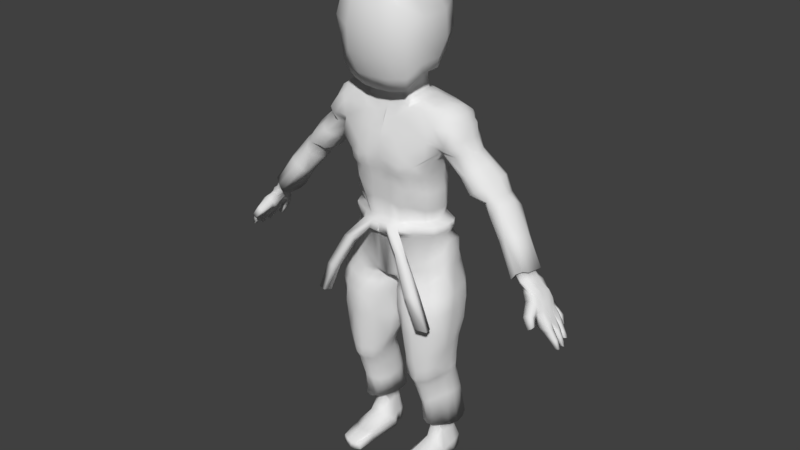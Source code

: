 # Source: KarateCab.blend  (saved by Blender 2.82.7; exported with 4.5.12 LTS)
import bpy
from mathutils import Matrix  # noqa: F401  (used for matrix-valued properties, if any)

bpy.ops.wm.read_factory_settings(use_empty=True)
scene = bpy.context.scene
scene.name = 'Scene'

# ---- collections
col_collection_1 = bpy.data.collections.new('Collection 1'); scene.collection.children.link(col_collection_1)

# ---- materials (node trees are filled in below, after node groups)
mat_material = bpy.data.materials.new('Material')
mat_material.alpha_threshold = 0.0
mat_material.use_transparent_shadow = False
mat_material.roughness = 0.5
mat_material.line_color = (0.0, 0.0, 0.0, 1.0)

# ---- node groups
ng_auto_smooth = bpy.data.node_groups.new('Auto Smooth', 'GeometryNodeTree')
_s = ng_auto_smooth.interface.new_socket(name='Geometry', in_out='OUTPUT', socket_type='NodeSocketGeometry')
_s = ng_auto_smooth.interface.new_socket(name='Geometry', in_out='INPUT', socket_type='NodeSocketGeometry')
_s = ng_auto_smooth.interface.new_socket(name='Angle', in_out='INPUT', socket_type='NodeSocketFloat')
_s.subtype = 'ANGLE'
_s.min_value = 0.0
_s.max_value = 3.142
ng_auto_smooth.is_modifier = True
_N = ng_auto_smooth.nodes; _L = ng_auto_smooth.links
n0 = _N.new('NodeGroupOutput'); n0.name = 'Group Output'; n0.location = (480, -100)
n1 = _N.new('NodeGroupInput'); n1.name = 'Group Input'; n1.location = (-420, -300)
n2 = _N.new('NodeGroupInput'); n2.name = 'Group Input.001'; n2.location = (-60, -100)
n3 = _N.new('GeometryNodeSetShadeSmooth'); n3.name = 'Set Shade Smooth'; n3.location = (120, -100)
n3.domain = 'EDGE'
n4 = _N.new('GeometryNodeSetShadeSmooth'); n4.name = 'Set Shade Smooth.001'; n4.location = (300, -100)
n5 = _N.new('GeometryNodeInputMeshEdgeAngle'); n5.name = 'Edge Angle'; n5.location = (-420, -220)
n6 = _N.new('GeometryNodeInputEdgeSmooth'); n6.name = 'Is Edge Smooth'; n6.location = (-60, -160)
n7 = _N.new('GeometryNodeInputShadeSmooth'); n7.name = 'Is Face Smooth'; n7.location = (-240, -340)
n8 = _N.new('FunctionNodeBooleanMath'); n8.name = 'Boolean Math'; n8.location = (-60, -220)
n9 = _N.new('FunctionNodeCompare'); n9.name = 'Compare'; n9.location = (-240, -180)
n9.operation = 'LESS_EQUAL'
_L.new(n5.outputs[0], n9.inputs[0])
_L.new(n4.outputs[0], n0.inputs[0])
_L.new(n1.outputs[1], n9.inputs[1])
_L.new(n9.outputs[0], n8.inputs[0])
_L.new(n7.outputs[0], n8.inputs[1])
_L.new(n2.outputs[0], n3.inputs[0])
_L.new(n6.outputs[0], n3.inputs[1])
_L.new(n3.outputs[0], n4.inputs[0])
_L.new(n8.outputs[0], n3.inputs[2])
n0.is_active_output = True

# ---- material node trees

# ---- world
world_world = bpy.data.worlds.new('World'); scene.world = world_world
world_world.color = (0.05088, 0.05088, 0.05088)
world_world.use_sun_shadow = False
world_world.sun_shadow_jitter_overblur = 0.0
world_world.cycles.sampling_method = 'MANUAL'

# ---- meshes
me_cube = bpy.data.meshes.new('Cube')
me_cube.from_pydata([(-1.204, 0.1244, 1.626), (-0.6891, 1.092, 0.2903), (-0.9949, 0.6797, -0.426), (-0.7291, 0.3017, 1.893), (-1.051, 0.05821, -2.339), (-0.746, 1.197, 1.237), (-1.043, 0.7614, 0.6731), (-1.023, -0.01836, 1.218), (-0.7847, -0.1255, 0.6157), (-0.5955, 0.0417, -0.3615), (-1.311, 0.9928, -2.223), (-0.2042, 1.401, -2.283), (-0.08001, 0.2899, -2.339), (-0.7284, 1.091, -6.724), (-0.5668, 0.8131, -5.658), (-1.091, 0.9923, -5.686), (-0.9013, 0.6162, -5.679), (-0.7182, 1.182, -5.674), (-0.0904, 0.2569, -2.059), (-0.112, 1.466, -1.708), (-1.16, 0.9336, -1.466), (-0.8831, 0.2, -1.758), (-1.504, 0.8578, 1.561), (-1.306, 0.8255, 1.78), (-1.4, 1.009, 1.166), (-1.84, 0.9483, 0.7029), (-1.819, 0.1936, 0.617), (-2.052, 0.7532, 0.8495), (-1.599, 0.3886, 0.4795), (-3.444, 0.1493, -1.231), (-0.2985, 0.009378, -2.019), (-0.7365, 1.365, -1.591), (-0.9378, 1.181, -5.679), (-0.7073, 0.6219, -5.664), (-0.7291, 0.8596, -6.714), (-0.8739, 1.425, -2.232), (-0.2248, -0.1312, -0.2725), (-0.2626, -0.2532, 0.6758), (-0.2758, -0.1377, 1.183), (-0.2781, 1.244, 1.361), (-0.5127, -0.06423, -2.363), (-0.2846, 1.225, 0.3081), (-0.1925, 1.255, -0.2939), (-0.1315, -0.07846, -1.098), (-0.6051, 0.09962, -1.039), (-1.094, 0.733, -0.9851), (-0.6285, 0.9492, -0.342), (-1.047, 0.4646, -1.008), (-0.2438, 0.7576, 1.971), (-0.5519, 1.006, -6.705), (-3.322, 0.1079, -1.341), (-1.618, 0.7631, 0.5), (-2.003, 0.4466, 0.774), (-1.28, 0.3595, 1.794), (-1.529, 0.4286, 1.588), (-1.214, 0.5776, -1.449), (-0.017, 0.8985, -2.066), (-1.067, 0.7695, -5.688), (-0.5655, 1.031, -5.666), (-0.7254, 0.9954, -6.725), (-0.04649, 1.076, -2.268), (-1.371, 0.549, -2.275), (-1.051, 0.2827, 0.72), (-0.7291, 0.762, 1.893), (-0.9458, 0.3395, -0.4249), (-1.664, 0.3005, 1.273), (-0.2478, 1.082, 1.837), (-0.2463, -0.002465, 1.531), (-1.214, 1.037, 1.629), (-1.694, 0.7537, 1.262), (-0.7409, 0.1475, 1.762), (-0.7954, 1.003, 1.751), (-1.407, 0.04341, 1.156), (-0.917, 0.2342, 0.3026), (-0.3206, 1.261, 0.844), (-0.2411, -0.1935, 0.3676), (-0.6716, -0.1054, 0.3218), (-0.9338, 0.6687, 0.3196), (-0.7925, 1.164, 0.6954), (-0.165, 1.283, -0.9897), (-0.6663, 1.03, -0.8435), (-0.6634, 1.37, -1.363), (-1.093, 0.9044, -1.215), (-0.9823, 1.007, 1.701), (-0.7321, 0.9378, 1.861), (-0.9759, 0.7576, 1.866), (-0.9288, 0.8485, -0.4098), (-0.6381, 1.106, -0.009762), (-0.9759, 0.662, -0.03029), (-0.8401, 0.04396, 0.3026), (-0.8397, 0.1822, -1.621), (-0.2449, 0.08451, 1.698), (-0.9779, 0.9694, 0.6796), (-1.238, -0.003824, 1.234), (-0.7802, 1.11, 1.055), (-1.127, 0.8385, 0.7902), (-0.2649, -0.2186, 0.9076), (-0.2287, -0.1341, 0.1357), (0.0, -0.2102, 0.8144), (-0.9494, 0.2844, -0.02277), (0.0, -0.1387, -0.2412), (-1.329, 0.2118, -2.323), (-0.1434, 0.07834, -2.076), (-1.141, 1.241, -2.226), (-0.0694, 1.325, -2.268), (-3.067, 0.04336, -1.097), (-3.264, 0.12, -0.8957), (-3.289, 0.6943, -0.9656), (-3.376, 0.3819, -0.9228), (-0.9335, 1.2, -6.059), (-1.054, 1.091, -6.071), (-0.8949, 0.7945, -6.041), (-0.591, 1.13, -6.012), (-0.6181, 0.7046, -5.658), (-0.6192, 1.117, -5.67), (-1.025, 1.106, -5.681), (-0.9856, 0.6866, -5.684), (-1.163, 0.38, -1.586), (-0.2501, 0.0323, -2.363), (-1.009, 1.171, -1.619), (-0.04377, 1.228, -1.92), (-0.04203, 0.9762, -2.113), (-0.8417, 1.374, -1.884), (-1.236, 0.5771, -1.678), (-0.4338, 0.04525, -2.174), (-1.403, 1.018, 1.573), (-1.445, 0.8374, 1.659), (-1.573, 0.1198, 1.244), (-1.787, 0.7836, 1.028), (-1.202, 0.2263, 1.715), (-1.512, 0.2676, 0.9089), (-1.214, 0.9686, 1.719), (-1.604, 0.9513, 0.8795), (-1.682, 0.8994, 0.5534), (-1.994, 0.8868, 0.8067), (-1.977, 0.2957, 0.7151), (-1.684, 0.2467, 0.536), (-3.069, 0.475, -1.099), (-3.286, 0.4733, -0.9357), (-3.143, 0.1578, -0.9469), (-3.159, 0.5724, -0.9916), (-0.2007, 1.438, -1.506), (-0.2448, 0.9449, 1.938), (-0.2358, 1.289, 0.0929), (-0.2162, 0.007004, -1.95), (-0.732, 0.2106, 1.861), (-0.2442, 1.303, 1.07), (-1.038, -0.08265, 0.8613), (-0.6508, -0.03674, 0.06272), (-0.9644, 0.3222, 1.821), (-2.998, 0.7337, -1.14), (-3.014, 0.3857, -1.196), (-2.359, 0.2756, -0.08313), (-2.511, 0.3586, 0.1452), (-2.646, 0.9325, 0.01826), (-2.632, 0.6638, 0.217), (-0.709, 1.216, -6.037), (-0.6758, 0.8133, -5.99), (-0.2373, 1.455, -1.946), (-0.9543, 0.1984, -2.098), (-0.5846, 0.09464, -1.875), (-0.4095, 1.455, -1.608), (-0.834, 1.209, -5.678), (-0.8099, 0.5855, -5.673), (-1.003, 1.069, -6.721), (-2.351, 0.9439, -0.1731), (-2.225, 0.5542, -0.2105), (-1.911, 0.2122, 0.2619), (-0.4503, 1.408, -2.263), (-2.235, 0.2655, 0.4645), (-1.137, 0.5777, -1.22), (-0.4457, -0.2008, 0.3585), (-0.5214, -0.1065, 1.211), (-0.6111, 1.01, 1.77), (-0.7473, -0.04091, -2.358), (-0.4871, 0.289, 1.943), (-0.5527, 1.272, 0.8358), (-0.3963, 1.232, -0.2352), (-0.9196, 0.8893, -0.8986), (-0.8689, 0.1886, -0.4094), (-0.8629, 0.9773, 0.3253), (-0.4343, -0.1118, -0.3481), (-0.2854, 1.212, -0.9267), (-0.1126, 1.271, -0.7047), (-0.158, -0.06477, -0.6996), (-0.5159, 0.1275, -0.729), (-0.9334, 0.6917, -0.6495), (-0.5627, 0.9367, -0.6426), (-0.9794, 0.0619, 0.6811), (-1.125, 0.425, 0.783), (-2.258, 0.9504, 0.5586), (-2.323, 0.6261, 0.6037), (-1.882, 0.9595, 0.266), (-1.774, 0.5736, 0.181), (-2.461, 0.4786, 0.2887), (-2.275, 0.4488, 0.5424), (-1.031, 0.8816, -6.066), (-0.5729, 0.9226, -5.979), (-0.08276, 0.322, -2.245), (-1.177, 0.9229, -1.753), (-1.455, 0.4027, 1.679), (-1.753, 0.4519, 1.058), (-3.051, 0.2498, -1.077), (-3.268, 0.2482, -0.9127), (-1.096, 0.8857, -6.731), (-0.4871, 0.7625, 1.943), (-0.8735, 0.4232, -0.7081), (-0.8468, 0.9841, -6.723), (-1.569, 0.5671, 0.4713), (-2.059, 0.6035, 0.8417), (-1.295, 0.6151, 1.834), (-1.716, 0.5644, 1.272), (-1.187, 0.7499, -1.393), (-0.04703, 0.5261, -2.078), (-1.112, 0.8699, -5.689), (-0.5503, 0.9283, -5.662), (-0.9483, 0.8408, -6.709), (-1.826, 0.796, 0.2019), (-2.095, 0.7978, 0.05059), (-0.01957, 0.4659, -2.361), (-1.332, 0.7835, -2.236), (-0.9369, 0.4474, 0.3115), (-0.7291, 0.5319, 1.893), (-0.9815, 0.5054, -0.428), (-1.168, 0.9793, 1.065), (-0.982, 0.1787, 1.701), (0.0008394, -0.1376, 1.185), (-1.604, 0.9512, 1.22), (-1.388, 0.242, 1.613), (-0.4947, 0.03509, 1.634), (-0.48, 1.249, 1.338), (-1.569, 0.6453, 1.581), (-1.558, 0.4135, 1.498), (-0.2573, 1.182, 1.65), (-0.2551, -0.05239, 1.351), (-1.261, 1.063, 1.435), (-1.573, 0.8703, 1.472), (-0.8947, 0.04884, 1.558), (-0.8202, 1.079, 1.577), (-1.26, 0.09581, 1.467), (0.06281, -0.06737, -1.042), (0.0, -0.1962, 0.4226), (-0.526, -0.2427, 0.5915), (-0.462, 1.113, 0.2934), (-1.057, 0.5188, 0.7397), (-0.9991, 0.2413, 0.4964), (-0.342, 1.25, 0.5977), (-0.2542, -0.2431, 0.5159), (-0.7454, -0.1287, 0.4383), (-1.008, 0.6929, 0.5346), (-0.7497, 1.198, 0.5744), (-3.032, 0.5683, -1.212), (-2.247, 0.7571, -0.2019), (-2.63, 0.649, -0.66), (-3.358, 0.1967, -0.9058), (-2.605, 0.4977, 0.186), (-2.975, 0.3594, -0.3117), (-3.007, 0.5044, -0.344), (-3.388, 0.5656, -0.9434), (-3.025, 0.6462, -0.3832), (-2.989, 0.7512, -0.4469), (-3.18, 0.728, -1.035), (-2.712, 0.7516, -0.6421), (-2.856, 0.7859, -0.5526), (-2.598, 0.5112, -0.6306), (-3.002, 0.1993, -1.174), (-2.586, 0.3638, -0.5867), (-0.9616, 0.3099, -1.01), (-0.3409, -0.02924, -1.083), (-1.092, 0.6029, -1.006), (-1.0, 1.161, -1.324), (-0.9743, 0.9367, 1.812), (-0.9099, 0.8517, -0.02532), (-1.148, 0.4288, -1.37), (-0.9688, 0.2363, 1.791), (-0.8744, 0.1264, 0.001784), (-1.117, 0.9734, 0.894), (-1.157, 0.3119, 0.9138), (0.0, -0.1822, 1.051), (0.0, -0.1664, 0.1595), (-0.9258, 0.03505, 0.4649), (-2.509, 1.005, -0.1193), (-2.149, 0.9673, 0.08855), (-2.29, 1.036, 0.1739), (-2.082, 0.6398, 0.03535), (-2.258, 0.4337, -0.1924), (-2.123, 0.4697, 0.04293), (-2.171, 0.3567, 0.134), (-2.409, 0.3194, 0.2581), (-2.298, 0.2555, 0.2004), (-2.624, 0.2498, -0.5169), (-3.153, 0.04859, -0.9618), (-2.901, 0.2493, -0.3217), (-0.6217, 1.18, -6.121), (-0.9993, 1.152, -6.096), (-0.9775, 0.7543, -6.079), (-0.6022, 0.8169, -6.07), (-1.209, 0.3683, -1.829), (-0.2217, 0.1124, -2.163), (-1.032, 1.213, -1.847), (-0.07918, 1.323, -2.031), (-1.727, 0.907, 0.9822), (-1.378, 0.9813, 1.656), (-1.358, 0.272, 1.659), (-1.681, 0.2973, 1.013), (-3.09, 0.1546, -1.029), (-3.048, 0.5759, -1.056), (-3.21, 0.2014, -0.9066), (-3.226, 0.5519, -0.9492), (-0.3878, 1.43, -1.392), (-0.4891, 0.944, 1.91), (-0.4496, 1.246, 0.1004), (-0.4257, 0.01139, -1.801), (-0.489, 0.1071, 1.735), (-0.4583, 1.277, 1.033), (-0.5321, -0.2028, 0.8242), (-0.6026, -0.1341, 0.07403), (-1.122, 0.7328, -1.164), (-2.451, 0.2638, 0.05359), (-2.756, 0.2123, -0.4095), (-1.805, 0.3686, 0.1881), (-0.8221, 1.216, -6.049), (-0.7861, 0.7941, -6.017), (-0.4928, 1.417, -1.912), (-0.7015, 0.09637, -2.182), (-0.8604, 0.8613, -0.6499), (-0.7914, 0.2886, -0.7063), (0.02621, -0.0706, -0.7189), (-0.3808, -0.02049, -0.737), (-0.2874, 1.205, -0.6448), (-0.9624, 0.5783, 1.886), (-0.9759, 0.4643, -0.03308), (-1.124, 0.6325, 0.7879), (-2.332, 0.8004, 0.6025), (-2.068, 0.153, 0.3752), (-2.48, 0.6462, 0.3083), (-1.073, 0.9831, -6.072), (-0.566, 1.028, -5.996), (-0.04218, 0.5569, -2.3), (-1.218, 0.7339, -1.688), (-1.48, 0.6711, 1.699), (-1.856, 0.5809, 1.009), (-3.058, 0.3636, -1.09), (-3.279, 0.3613, -0.9231), (-0.9753, 0.9728, -6.721), (-0.4871, 0.5258, 1.943), (-0.9199, 0.5592, -0.6742), (-1.004, 1.036, 1.464), (-1.132, 0.04216, 1.479), (-0.0006656, -0.08477, 1.336), (-1.433, 1.01, 1.469), (-1.424, 0.159, 1.479), (-0.5051, -0.008858, 1.511), (-0.6012, 1.152, 1.615), (-1.613, 0.6392, 1.489), (-0.8779, 0.9804, 0.421), (0.0, -0.2151, 0.6176), (-0.5056, -0.2285, 0.4457), (-0.5128, 1.25, 0.5737), (-1.011, 0.468, 0.523), (-2.651, 0.7619, 0.1581), (-2.419, 0.9147, 0.2534), (-2.46, 0.7915, 0.2924), (-2.09, 1.006, 0.4167), (-3.16, 0.2251, -1.191), (-3.269, 0.1137, -1.131), (-3.401, 0.2564, -1.083), (-3.171, 0.4502, -1.194), (-3.399, 0.4641, -1.076), (-3.236, 0.5941, -1.16), (-3.163, 0.3388, -1.193), (-3.162, 0.5512, -1.185), (-3.396, 0.3624, -1.079), (-3.339, 0.5519, -1.085), (-3.338, 0.1967, -1.092), (-3.22, 0.1241, -1.157), (-3.48, 0.2902, -1.189), (-3.261, 0.3553, -1.351), (-3.474, 0.4861, -1.187), (-3.321, 0.5867, -1.324), (-3.269, 0.2128, -1.334), (-3.263, 0.4984, -1.343), (-3.47, 0.3932, -1.193), (-3.438, 0.5915, -1.163), (-3.459, 0.1946, -1.177), (-3.42, 0.1012, -1.265), (-3.879, 0.07314, -1.806), (-3.58, 0.07314, -1.374), (-3.825, 0.5838, -1.76), (-3.574, 0.615, -1.374), (-3.712, 0.07314, -1.922), (-3.402, 0.06697, -1.475), (-3.687, 0.5838, -1.855), (-3.397, 0.6232, -1.49), (-3.825, 0.4448, -1.76), (-3.573, 0.4586, -1.347), (-3.687, 0.4448, -1.855), (-3.34, 0.4531, -1.479), (-3.879, 0.2576, -1.806), (-3.342, 0.292, -1.469), (-3.574, 0.2346, -1.346), (-3.712, 0.2576, -1.922), (-3.712, 0.07314, -1.565), (-3.684, 0.6119, -1.638), (-3.522, 0.5713, -1.755), (-3.545, 0.07314, -1.681), (-3.54, 0.4376, -1.682), (-3.773, 0.4017, -1.568), (-3.773, 0.2242, -1.568), (-3.538, 0.2599, -1.682), (-3.704, -0.04187, -1.674), (-3.639, -0.1652, -1.58), (-3.518, -0.1652, -1.664), (-3.583, -0.04187, -1.758), (-3.756, -0.1104, -1.788), (-3.759, -0.2344, -1.791), (-3.67, -0.2344, -1.853), (-3.667, -0.1104, -1.85), (-3.667, 0.05922, -1.45), (-3.638, 0.7108, -1.614), (-3.477, 0.6702, -1.731), (-3.451, 0.07673, -1.617), (-3.434, 0.4561, -1.614), (-3.678, 0.4527, -1.454), (-3.679, 0.2261, -1.453), (-3.438, 0.3031, -1.614), (-3.693, -0.1174, -1.607), (-3.524, -0.09599, -1.728), (-3.779, -0.1863, -1.77), (-3.642, -0.1649, -1.869), (-3.791, 0.5837, -2.005), (-3.929, 0.5837, -1.91), (-3.791, 0.4448, -2.005), (-3.929, 0.4448, -1.91), (-3.921, 0.5634, -2.15), (-4.019, 0.5634, -2.083), (-3.921, 0.4652, -2.15), (-4.019, 0.4652, -2.083), (-3.882, 0.28, -2.064), (-3.882, 0.4057, -2.064), (-4.004, 0.4057, -1.979), (-4.004, 0.28, -1.979), (-3.983, 0.2925, -2.17), (-3.984, 0.3839, -2.17), (-4.072, 0.3839, -2.109), (-4.072, 0.2925, -2.108), (-3.971, 0.2234, -1.927), (-3.973, 0.08742, -1.914), (-3.847, 0.07878, -1.997), (-3.846, 0.2148, -2.01), (-4.094, 0.202, -2.097), (-4.095, 0.1032, -2.087), (-4.004, 0.09695, -2.148), (-4.003, 0.1957, -2.157), (-3.927, 0.1592, -1.778), (-3.325, 0.1716, -1.461), (-3.586, 0.1657, -1.366), (-3.698, 0.1654, -1.931), (-3.769, 0.1387, -1.57), (-3.52, 0.1693, -1.692), (-3.666, 0.159, -1.452), (-3.414, 0.1878, -1.657), (-3.982, 0.1561, -1.914), (-3.837, 0.1461, -2.01), (-4.102, 0.1531, -2.087), (-3.996, 0.1458, -2.157), (-3.589, 0.3451, -1.336), (-3.689, 0.3512, -1.896), (-3.898, 0.345, -1.757), (-3.365, 0.3587, -1.497), (-3.533, 0.3452, -1.689), (-3.785, 0.3118, -1.56), (-3.443, 0.3594, -1.605), (-3.694, 0.338, -1.443), (-3.874, 0.3428, -2.07), (-4.013, 0.3428, -1.973), (-3.976, 0.3387, -2.174), (-4.079, 0.3387, -2.103), (-3.584, 0.5694, -1.339), (-3.68, 0.5143, -1.86), (-3.867, 0.5081, -1.736), (-3.328, 0.5772, -1.488), (-3.532, 0.5253, -1.688), (-3.763, 0.4963, -1.573), (-3.421, 0.5839, -1.624), (-3.667, 0.5755, -1.461), (-3.784, 0.5143, -2.01), (-3.936, 0.5143, -1.905), (-3.916, 0.5143, -2.154), (-4.024, 0.5143, -2.079), (-4.001, 0.5544, -2.229), (-4.089, 0.5553, -2.194), (-4.0, 0.5123, -2.256), (-4.1, 0.5123, -2.21), (-4.089, 0.4692, -2.194), (-4.001, 0.4683, -2.229), (-4.056, 0.3598, -2.305), (-4.061, 0.3945, -2.303), (-4.143, 0.3945, -2.292), (-4.155, 0.3598, -2.309), (-4.143, 0.325, -2.292), (-4.061, 0.325, -2.303), (-4.166, 0.1584, -2.262), (-4.159, 0.1203, -2.26), (-4.098, 0.1013, -2.256), (-4.066, 0.1402, -2.267), (-4.086, 0.1808, -2.267), (-4.159, 0.1959, -2.267), (-3.739, 0.7415, -1.779), (-3.774, 0.6413, -1.767), (-3.557, 0.6937, -1.835), (-3.591, 0.5935, -1.823), (-3.848, 0.7496, -1.894), (-3.842, 0.6434, -1.886), (-3.663, 0.7393, -1.958), (-3.657, 0.6331, -1.95), (-3.907, 0.7516, -2.074), (-3.897, 0.6767, -2.062), (-3.767, 0.7275, -2.105), (-3.756, 0.6526, -2.093), (-0.2317, 0.7223, 2.174), (-0.2327, 0.08987, 1.917), (-0.4602, 0.282, 2.147), (0.0, 0.7151, 2.19), (-0.4602, 0.7269, 2.147), (-0.462, 0.1111, 1.951), (-0.4602, 0.5045, 2.147), (-0.2355, 0.7216, 2.368), (-0.2365, 0.0485, 2.166), (-0.4803, 0.2511, 2.344), (0.008397, 0.714, 2.38), (-0.4799, 0.7251, 2.345), (0.004198, 0.02563, 2.165), (-0.4806, 0.07111, 2.193), (-0.4805, 0.4877, 2.344), (-0.3481, 1.025, 2.593), (-0.3032, -0.241, 2.097), (-0.8408, 0.1027, 2.49), (0.0, 1.068, 2.62), (-0.6609, 0.8811, 2.556), (0.0, -0.2759, 2.103), (-0.6234, -0.17, 2.154), (-0.8408, 0.5497, 2.49), (-0.3366, 1.128, 2.785), (-0.348, -0.3931, 2.385), (-0.9018, 0.006131, 2.708), (0.0, 1.189, 2.823), (-0.7126, 0.9983, 2.739), (0.0, -0.4327, 2.391), (-0.7767, -0.2968, 2.462), (-0.9015, 0.5103, 2.708), (-0.4263, 1.319, 3.231), (-0.4142, -0.5874, 2.876), (-1.003, -0.007703, 3.188), (0.0, 1.362, 3.201), (-0.7752, 1.107, 3.183), (0.0, -0.6054, 2.787), (-0.7859, -0.3729, 3.002), (-1.002, 0.6129, 3.097), (-0.4164, 1.283, 3.765), (-0.4038, -0.6312, 3.341), (-0.99, -0.02249, 3.635), (0.0, 1.326, 3.828), (-0.7632, 1.061, 3.716), (0.0, -0.6493, 3.326), (-0.8392, -0.4248, 3.433), (-0.99, 0.5803, 3.635), (-0.3711, 0.8353, 4.323), (-0.307, -0.5724, 3.932), (-0.8263, -0.09176, 3.929), (0.0, 0.9582, 4.341), (-0.7007, 0.7894, 4.131), (0.0, -0.5966, 3.914), (-0.7206, -0.4106, 3.831), (-0.839, 0.4334, 4.041), (-0.4465, 0.5019, 4.496), (-0.4713, -0.3829, 4.137), (-0.6694, -0.05999, 4.288), (0.0, 0.5191, 4.555), (-0.6467, 0.485, 4.337), (0.0, -0.4562, 4.144), (-0.6983, -0.3277, 4.141), (-0.6458, 0.1996, 4.332), (-0.4257, 0.2834, 4.493), (-0.4644, -0.01498, 4.367), (0.0, 0.2402, 4.557), (0.0, -0.05194, 4.411), (-0.5125, 0.06814, -6.713), (-0.7837, 0.04361, -6.721), (-0.9736, 0.558, -6.311), (-1.092, 0.8785, -6.493), (-0.8796, 0.04606, -6.718), (-1.075, 0.1673, -6.72), (-0.5483, 0.9983, -6.437), (-0.6707, 0.6088, -6.298), (-0.6203, 0.04356, -6.471), (-0.5275, 0.1155, -6.519), (-0.5664, 1.205, -6.434), (-1.072, 0.161, -6.488), (-0.786, 1.369, -6.489), (-0.8772, 0.04137, -6.48), (-1.104, 1.13, -6.438), (-0.9561, 1.356, -6.487), (-0.8717, 1.369, -6.488), (-1.062, 1.265, -6.435), (-1.123, 1.022, -6.438), (-0.8139, 0.6041, -6.325), (-1.059, 0.7193, -6.57), (-0.5414, 1.104, -6.435), (-0.646, 1.324, -6.457), (-0.4871, 0.8323, -6.509), (-0.7811, 0.04019, -6.483), (-0.7494, 1.187, -6.722), (-0.57, 1.213, -6.702), (-0.8699, 1.176, -6.721), (-0.7888, 1.374, -6.692), (-0.9977, 1.165, -6.72), (-1.108, 1.137, -6.715), (-0.9588, 1.362, -6.69), (-0.8744, 1.374, -6.691), (-1.066, 1.273, -6.714), (-1.126, 1.029, -6.715), (-0.8394, 0.8404, -6.711), (-1.062, 0.7266, -6.728), (-0.545, 1.111, -6.703), (-0.6491, 1.33, -6.69), (-0.4777, 0.8898, -6.727), (-0.8602, 1.08, -6.722), (-0.6873, 0.06363, -6.721), (-0.5223, -0.3474, -6.717), (-0.5715, -0.3378, -6.572), (-0.7689, -0.3888, -6.589), (-0.7707, -0.4088, -6.746), (-0.8851, -0.3673, -6.582), (-0.882, -0.3865, -6.7), (-1.01, -0.3282, -6.542), (-1.004, -0.345, -6.688), (-0.6468, -0.3586, -6.589), (-0.6602, -0.3878, -6.744), (0.002358, 0.8674, -1.846), (0.0, 1.023, 1.855), (-0.007428, 1.317, -0.3743), (0.0, 1.267, 0.8361), (-0.002583, -0.034, 1.477), (-0.003248, 1.332, -1.027), (0.0, 0.2117, -2.028), (0.0, 0.75, 1.989), (0.0, 1.245, 1.383), (0.008438, 1.287, 0.3133), (0.001249, 1.267, -1.708), (0.0, 0.9432, 1.955), (-0.004551, 1.34, 0.08261), (0.0, 0.06165, 1.697), (0.0, -0.002579, -2.049), (0.0, 1.328, 1.078), (-0.01206, 1.239, -0.7335), (0.0, 0.5133, -1.931), (0.0, 1.187, 1.67), (0.0, 1.327, 0.6006), (0.01223, 0.067, 1.915), (-1.078, -0.0421, -2.655), (-1.334, 0.1326, -2.653), (-1.148, -0.007138, -3.152), (-0.7971, -0.1548, -2.658), (-1.056, 0.08643, -4.275), (-1.064, 0.0558, -4.067), (-1.149, 0.2667, -4.228), (-1.028, 0.1624, -4.416), (-0.8296, -0.05256, -4.327), (-1.318, 1.021, -2.639), (-1.161, 1.303, -2.64), (-1.326, 0.967, -3.055), (-1.338, 0.7829, -2.641), (-0.3111, 1.342, -2.655), (-0.1299, 1.285, -2.654), (-0.3664, 1.205, -3.085), (-0.539, 1.345, -2.641), (-0.1804, 0.2214, -2.655), (-0.3375, -0.07156, -2.659), (-0.1095, 0.3326, -3.193), (-0.1245, 0.4215, -2.659), (-1.201, 0.89, -4.509), (-1.244, 0.8232, -4.282), (-1.124, 1.046, -4.541), (-1.191, 1.015, -4.978), (-1.215, 0.7159, -4.488), (-0.4726, 0.5114, -4.755), (-0.4574, 0.3791, -4.489), (-0.5491, 0.3074, -4.768), (-0.5126, 0.6933, -5.251), (-0.4542, 0.7297, -4.717), (-0.6781, 0.977, -4.196), (-0.6447, 1.022, -3.966), (-0.5404, 0.9595, -4.224), (-0.6934, 1.014, -4.347), (-0.8462, 0.9481, -4.173), (-0.4211, 0.3105, -4.349), (-0.381, 0.3168, -4.165), (-0.5071, 0.0882, -4.373), (-0.4135, 0.5724, -4.305), (-1.251, 0.823, -4.142), (-1.235, 0.8483, -3.921), (-1.174, 0.9448, -4.132), (-1.264, 0.644, -4.165), (-0.9741, 0.2262, -4.607), (-1.063, 0.3988, -4.552), (-0.959, 0.3525, -5.04), (-0.8617, 0.1203, -4.667), (-0.6783, 1.16, -4.605), (-0.5515, 1.065, -4.642), (-0.6969, 1.34, -5.094), (-0.8335, 1.193, -4.575), (-0.4743, 0.7954, -5.725), (-0.551, 0.5957, -5.725), (-0.4495, 1.007, -5.73), (-1.258, 1.125, -5.761), (-1.16, 1.335, -5.754), (-1.29, 0.8999, -5.766), (-0.9747, 0.4328, -5.752), (-1.101, 0.5624, -5.759), (-0.8379, 0.3765, -5.744), (-0.7008, 1.474, -5.746), (-0.5526, 1.355, -5.74), (-0.874, 1.524, -5.751), (-1.029, 1.473, -5.752), (-0.9938, 1.349, -5.05), (-0.6844, 0.4434, -5.733), (-0.7102, 0.3328, -5.19), (-0.9914, 1.151, -4.558), (-1.022, 0.9856, -4.299), (-0.6994, 0.1622, -4.73), (-0.7154, 0.05802, -4.503), (-1.025, 0.962, -4.147), (-1.005, 1.014, -3.922), (-0.9311, 1.356, -2.619), (-0.8591, 1.22, -3.058), (-0.7034, -0.02734, -4.359), (-0.6838, -0.04876, -4.166), (-0.5802, -0.1813, -2.659), (-0.5709, -0.1429, -3.213), (-1.222, 0.7152, -5.764), (-1.155, 0.6551, -4.944), (-0.4723, 1.197, -5.735), (-0.4999, 1.064, -5.178), (-1.224, 0.4555, -4.193), (-1.238, 0.4269, -3.98), (-1.197, 0.5088, -4.323), (-0.4528, 0.8067, -4.262), (-0.3977, 0.8514, -4.05), (-0.4873, 0.8262, -4.41), (-0.4787, 0.9178, -4.679), (-1.156, 0.5571, -4.508), (-0.1494, 1.116, -2.646), (-0.1258, 0.9824, -3.124), (-1.374, 0.5161, -2.647), (-1.356, 0.4584, -3.114), (-0.2464, 0.9675, -3.63), (-0.1922, 0.6689, -3.727), (-0.378, 1.156, -3.55), (-1.311, 0.4064, -3.592), (-1.321, 0.6279, -3.515), (-1.231, 0.2011, -3.676), (-0.6301, -0.1018, -3.867), (-0.8273, -0.1176, -3.821), (-0.4654, 0.06883, -3.901), (-0.9732, 1.109, -3.466), (-0.7526, 1.112, -3.47), (-1.161, 1.06, -3.473), (-1.269, 0.8709, -3.481), (-0.2518, 0.3291, -3.836), (-0.5505, 1.166, -3.498), (-1.077, 0.009628, -3.736), (-0.5846, 1.21, -3.071), (-1.157, 1.209, -3.023), (-1.357, 0.7076, -3.089), (-0.7995, -0.1637, -3.176), (-1.363, 0.2116, -3.136), (-0.0537, 0.5308, -3.218), (-0.2473, 1.239, -3.125), (-0.8474, 1.003, -4.323), (-1.17, 0.935, -4.282), (-1.25, 0.6735, -4.297), (-0.815, 0.03508, -4.492), (-1.113, 0.3361, -4.362), (-0.4486, 0.6165, -4.449), (-0.57, 0.9711, -4.374), (-1.171, 0.2349, -4.025), (-0.4818, 0.07665, -4.195), (-0.3725, 0.03043, -3.221), (-0.4929, 1.013, -4.001), (-1.152, 1.001, -3.914), (-0.8536, 1.403, -5.059), (-1.109, 1.21, -5.034), (-1.214, 0.8139, -4.931), (-0.8488, 0.265, -5.104), (-1.056, 0.5108, -4.989), (-0.487, 0.8935, -5.214), (-0.5652, 1.211, -5.139), (-0.5381, 0.1732, -4.512), (-0.5844, 0.4958, -5.254), (-0.8247, 0.9872, -3.94), (-0.8583, -0.06838, -4.107), (-1.26, 0.6315, -3.943), (-0.3601, 0.5992, -4.106), (-0.2315, -0.2555, -0.9549), (-0.0235, -0.2537, -0.9506), (-0.1859, -0.2226, -0.756), (-0.432, -0.1713, -0.956), (-0.6718, 0.04027, -0.9388), (-0.554, 0.01799, -0.7701), (-1.031, 0.3041, -0.9499), (-1.125, 0.816, -0.8797), (-1.139, 0.6599, -0.8992), (-1.146, 0.7547, -0.7429), (-1.025, 0.9552, -0.8923), (-1.103, 0.4913, -0.9197), (-1.084, 0.4186, -0.7711), (-0.2056, 1.353, -0.9483), (-0.003974, 1.488, -0.9573), (-0.3032, 1.288, -0.8853), (-0.1875, 1.325, -0.7577), (-0.6881, 1.102, -0.7973), (-0.6344, 1.074, -0.685), (-1.034, 0.9494, -0.783), (-0.007533, 1.431, -0.7535), (-0.3302, 1.261, -0.7071), (0.003453, -0.23, -0.7653), (-0.4151, -0.1672, -0.774), (-1.0, 0.2502, -0.7702), (-1.132, 0.5888, -0.7548), (-0.5818, -0.3142, -1.384), (-0.584, -0.4326, -1.215), (-0.7911, -0.2554, -1.385), (-0.8115, -0.3821, -1.255), (-0.9396, -0.3963, -2.02), (-0.9685, -0.5969, -1.98), (-1.144, -0.3278, -1.989), (-1.187, -0.5055, -1.983), (-1.221, -0.3965, -2.709), (-1.257, -0.5919, -2.652), (-1.425, -0.3225, -2.701), (-1.472, -0.4982, -2.682)], [], [(0, 239, 348, 225), (0, 225, 274, 129), (0, 129, 303, 228), (0, 228, 351, 239), (1, 250, 358, 243), (1, 243, 311, 87), (1, 87, 272, 180), (1, 180, 355, 250), (2, 186, 346, 223), (2, 223, 331, 88), (2, 88, 272, 86), (2, 86, 325, 186), (3, 175, 345, 222), (3, 222, 330, 149), (3, 149, 274, 145), (3, 145, 313, 175), (4, 174, 324, 159), (4, 159, 297, 101), (5, 238, 353, 230), (5, 230, 314, 94), (5, 94, 276, 224), (5, 224, 347, 238), (6, 249, 359, 244), (6, 244, 332, 95), (6, 95, 276, 92), (6, 92, 355, 249), (7, 172, 352, 237), (7, 237, 348, 93), (7, 93, 277, 147), (7, 147, 315, 172), (8, 248, 357, 242), (8, 242, 315, 147), (8, 147, 277, 188), (8, 188, 280, 248), (9, 185, 328, 181), (9, 181, 316, 148), (9, 148, 275, 179), (9, 179, 326, 185), (10, 220, 339, 199), (10, 199, 299, 103), (11, 168, 323, 158), (11, 158, 300, 104), (12, 219, 338, 198), (12, 198, 298, 118), (194, 255, 153, 288), (194, 335, 155, 255), (194, 195, 191, 335), (194, 288, 169, 195), (296, 157, 594, 610), (336, 110, 601, 605), (337, 197, 593, 608), (321, 156, 599, 603), (14, 113, 296, 197), (14, 197, 337, 215), (15, 115, 294, 110), (15, 110, 336, 214), (218, 252, 165, 282), (218, 284, 166, 252), (16, 116, 295, 111), (16, 111, 322, 163), (218, 217, 193, 284), (218, 282, 192, 217), (17, 114, 293, 156), (17, 156, 321, 162), (18, 213, 656, 645), (18, 645, 653, 102), (18, 102, 298, 198), (18, 198, 338, 213), (19, 161, 309, 141), (19, 141, 649, 120), (19, 120, 300, 158), (19, 158, 323, 161), (20, 212, 317, 82), (20, 82, 270, 119), (20, 119, 299, 199), (20, 199, 339, 212), (21, 160, 312, 90), (21, 90, 273, 117), (21, 117, 297, 159), (21, 159, 324, 160), (22, 236, 354, 231), (22, 231, 340, 126), (22, 126, 302, 125), (22, 125, 350, 236), (23, 210, 330, 85), (23, 85, 271, 131), (23, 131, 302, 126), (23, 126, 340, 210), (24, 235, 347, 224), (24, 224, 276, 132), (24, 132, 301, 227), (24, 227, 350, 235), (25, 134, 301, 132), (25, 132, 276, 133), (26, 136, 277, 130), (26, 130, 304, 135), (27, 209, 341, 128), (27, 128, 301, 134), (28, 208, 332, 189), (28, 189, 277, 136), (342, 202, 364, 370), (139, 307, 374, 365), (308, 140, 369, 373), (202, 305, 375, 364), (307, 139, 291, 106), (27, 134, 190, 333), (51, 208, 193, 217), (308, 138, 258, 107), (30, 102, 653, 144), (30, 144, 312, 160), (30, 160, 324, 124), (30, 124, 298, 102), (31, 119, 270, 81), (31, 81, 309, 161), (31, 161, 323, 122), (31, 122, 299, 119), (253, 251, 150, 262), (253, 264, 151, 251), (32, 162, 321, 109), (32, 109, 294, 115), (253, 252, 166, 264), (253, 262, 165, 252), (33, 163, 322, 157), (33, 157, 296, 113), (294, 109, 602, 604), (197, 296, 610, 593), (156, 293, 609, 599), (109, 321, 603, 602), (256, 254, 106, 292), (256, 257, 108, 254), (256, 255, 155, 257), (256, 292, 153, 255), (259, 258, 108, 257), (259, 260, 107, 258), (259, 360, 154, 260), (259, 257, 155, 360), (263, 261, 107, 260), (263, 262, 150, 261), (263, 281, 165, 262), (263, 260, 154, 281), (35, 103, 299, 122), (35, 122, 323, 168), (266, 265, 151, 264), (266, 290, 105, 265), (266, 285, 152, 290), (266, 264, 166, 285), (283, 281, 154, 361), (283, 282, 165, 281), (36, 184, 327, 100), (36, 100, 279, 97), (36, 97, 316, 181), (36, 181, 328, 184), (37, 247, 356, 98), (37, 98, 278, 96), (37, 96, 315, 242), (37, 242, 357, 247), (38, 226, 349, 234), (38, 234, 352, 172), (38, 172, 315, 96), (38, 96, 278, 226), (39, 233, 657, 647), (39, 647, 654, 146), (39, 146, 314, 230), (39, 230, 353, 233), (40, 118, 298, 124), (40, 124, 324, 174), (283, 363, 192, 282), (283, 361, 190, 363), (41, 246, 658, 648), (41, 648, 651, 143), (41, 143, 311, 243), (41, 243, 358, 246), (42, 143, 651, 641), (42, 641, 655, 183), (42, 183, 329, 177), (42, 177, 311, 143), (329, 183, 820, 825), (79, 182, 819, 817), (267, 44, 808, 810), (187, 329, 825, 822), (183, 655, 824, 820), (644, 79, 817, 818), (46, 87, 311, 177), (46, 177, 329, 187), (46, 187, 325, 86), (46, 86, 272, 87), (240, 327, 826, 805), (186, 325, 823, 813), (48, 646, 650, 142), (48, 142, 310, 205), (293, 112, 597, 609), (196, 336, 605, 590), (112, 337, 608, 597), (295, 196, 590, 607), (208, 28, 320, 193), (138, 343, 108, 258), (135, 52, 195, 169), (136, 26, 334, 167), (137, 306, 150, 251), (134, 25, 363, 190), (343, 203, 254, 108), (28, 136, 167, 320), (137, 342, 370, 367), (138, 308, 373, 368), (203, 343, 372, 366), (140, 306, 371, 369), (342, 137, 251, 151), (52, 209, 191, 195), (140, 308, 107, 261), (203, 307, 106, 254), (51, 133, 276, 95), (51, 95, 332, 208), (26, 135, 169, 334), (25, 133, 192, 363), (52, 135, 304, 201), (52, 201, 341, 209), (306, 140, 261, 150), (202, 342, 151, 265), (209, 27, 333, 191), (133, 51, 217, 192), (139, 305, 105, 291), (305, 202, 265, 105), (53, 129, 274, 149), (53, 149, 330, 210), (53, 210, 340, 200), (53, 200, 303, 129), (54, 232, 351, 228), (54, 228, 303, 200), (54, 200, 340, 231), (54, 231, 354, 232), (55, 117, 273, 170), (55, 170, 317, 212), (55, 212, 339, 123), (55, 123, 297, 117), (56, 120, 649, 639), (56, 639, 656, 213), (56, 213, 338, 121), (56, 121, 300, 120), (286, 285, 166, 284), (286, 287, 152, 285), (57, 214, 336, 196), (57, 196, 295, 116), (286, 320, 167, 287), (286, 284, 193, 320), (58, 215, 337, 112), (58, 112, 293, 114), (111, 295, 607, 589), (322, 111, 589, 606), (157, 322, 606, 594), (110, 294, 604, 601), (289, 318, 152, 287), (289, 288, 153, 318), (289, 334, 169, 288), (289, 287, 167, 334), (319, 291, 105, 290), (319, 292, 106, 291), (319, 318, 153, 292), (319, 290, 152, 318), (362, 360, 155, 335), (362, 361, 154, 360), (60, 104, 300, 121), (60, 121, 338, 219), (362, 333, 190, 361), (362, 335, 191, 333), (61, 101, 297, 123), (61, 123, 339, 220), (62, 245, 280, 188), (62, 188, 277, 189), (62, 189, 332, 244), (62, 244, 359, 245), (63, 205, 310, 84), (63, 84, 271, 85), (63, 85, 330, 222), (63, 222, 345, 205), (64, 206, 326, 179), (64, 179, 275, 99), (64, 99, 331, 223), (64, 223, 346, 206), (65, 201, 304, 127), (65, 127, 351, 232), (65, 232, 354, 211), (65, 211, 341, 201), (66, 142, 650, 640), (66, 640, 657, 233), (66, 233, 353, 173), (66, 173, 310, 142), (67, 643, 652, 91), (67, 91, 313, 229), (67, 229, 352, 234), (67, 234, 349, 643), (68, 131, 271, 83), (68, 83, 347, 235), (68, 235, 350, 125), (68, 125, 302, 131), (69, 128, 341, 211), (69, 211, 354, 236), (69, 236, 350, 227), (69, 227, 301, 128), (70, 229, 313, 145), (70, 145, 274, 225), (70, 225, 348, 237), (70, 237, 352, 229), (71, 84, 310, 173), (71, 173, 353, 238), (71, 238, 347, 83), (71, 83, 271, 84), (72, 130, 277, 93), (72, 93, 348, 239), (72, 239, 351, 127), (72, 127, 304, 130), (73, 99, 275, 89), (73, 89, 280, 245), (73, 245, 359, 221), (73, 221, 331, 99), (74, 146, 654, 642), (74, 642, 658, 246), (74, 246, 358, 176), (74, 176, 314, 146), (75, 97, 279, 241), (75, 241, 356, 247), (75, 247, 357, 171), (75, 171, 316, 97), (76, 148, 316, 171), (76, 171, 357, 248), (76, 248, 280, 89), (76, 89, 275, 148), (77, 88, 331, 221), (77, 221, 359, 249), (77, 249, 355, 180), (77, 180, 272, 88), (78, 94, 314, 176), (78, 176, 358, 250), (78, 250, 355, 92), (78, 92, 276, 94), (104, 60, 752, 674), (163, 33, 726, 720), (17, 162, 723, 721), (11, 104, 674, 673), (113, 14, 712, 713), (57, 116, 719, 740), (60, 219, 680, 752), (32, 115, 716, 724), (114, 17, 721, 722), (220, 10, 669, 672), (214, 57, 740, 717), (174, 4, 660, 663), (162, 32, 724, 723), (16, 163, 720, 718), (10, 103, 670, 669), (103, 35, 734, 670), (4, 101, 661, 660), (116, 16, 718, 719), (35, 168, 676, 734), (118, 40, 738, 678), (219, 12, 677, 680), (15, 214, 717, 715), (101, 61, 754, 661), (40, 174, 663, 738), (12, 118, 678, 677), (115, 15, 715, 716), (58, 114, 722, 742), (61, 220, 672, 754), (33, 113, 713, 726), (168, 11, 673, 676), (14, 215, 714, 712), (215, 58, 742, 714), (79, 644, 649, 141), (182, 79, 141, 309), (80, 182, 309, 81), (178, 80, 81, 270), (178, 270, 82, 45), (45, 82, 317, 269), (43, 144, 653, 240), (268, 312, 144, 43), (44, 268, 807, 808), (44, 90, 312, 268), (267, 273, 90, 44), (346, 186, 813, 829), (268, 43, 804, 807), (47, 170, 273, 267), (269, 317, 170, 47), (185, 326, 828, 809), (365, 374, 384, 29), (373, 369, 379, 383), (367, 370, 380, 377), (374, 366, 376, 384), (368, 373, 383, 378), (369, 371, 381, 379), (370, 364, 50, 380), (372, 368, 378, 382), (306, 137, 367, 371), (305, 139, 365, 375), (307, 203, 366, 374), (343, 138, 368, 372), (366, 372, 382, 376), (371, 367, 377, 381), (364, 375, 385, 50), (375, 365, 29, 385), (485, 478, 389, 419), (419, 389, 393, 420), (461, 455, 391, 421), (391, 387, 411, 412), (398, 401, 449, 446), (456, 387, 385, 29), (466, 400, 384, 376), (388, 392, 430, 431), (484, 481, 397, 422), (473, 466, 395, 423), (460, 456, 400, 424), (391, 455, 380, 50), (401, 398, 441, 438), (472, 469, 399, 425), (467, 470, 409, 401), (454, 458, 408, 398), (468, 471, 407, 394), (479, 482, 406, 396), (390, 405, 402, 386), (457, 459, 405, 390), (388, 403, 404, 392), (480, 483, 403, 388), (427, 412, 416, 429), (421, 391, 412, 427), (402, 405, 413, 410), (418, 402, 410, 426), (429, 416, 415, 428), (426, 410, 414, 428), (410, 413, 417, 414), (412, 411, 415, 416), (411, 426, 428, 415), (417, 429, 428, 414), (387, 418, 426, 411), (405, 421, 427, 413), (413, 427, 429, 417), (470, 472, 425, 409), (458, 460, 424, 408), (471, 473, 423, 407), (482, 484, 422, 406), (459, 461, 421, 405), (403, 419, 508, 509), (483, 485, 419, 403), (487, 431, 435, 489), (479, 396, 432, 486), (480, 388, 431, 487), (396, 394, 433, 432), (436, 437, 494, 495), (431, 430, 434, 435), (432, 433, 437, 436), (486, 432, 436, 488), (438, 441, 445, 442), (468, 394, 440, 475), (467, 401, 438, 474), (394, 396, 439, 440), (451, 464, 502, 503), (440, 439, 443, 444), (475, 440, 444, 477), (474, 438, 442, 476), (446, 449, 453, 450), (454, 398, 446, 462), (457, 390, 448, 463), (390, 386, 447, 448), (444, 443, 497, 498), (448, 447, 451, 452), (463, 448, 452, 465), (462, 446, 450, 464), (447, 462, 464, 451), (449, 463, 465, 453), (437, 489, 493, 494), (401, 457, 463, 449), (386, 454, 462, 447), (409, 425, 461, 459), (402, 418, 460, 458), (401, 409, 459, 457), (386, 402, 458, 454), (418, 387, 456, 460), (397, 481, 379, 381), (425, 399, 455, 461), (439, 474, 476, 443), (441, 475, 477, 445), (443, 476, 496, 497), (396, 467, 474, 439), (398, 468, 475, 441), (408, 424, 473, 471), (406, 422, 472, 470), (398, 408, 471, 468), (396, 406, 470, 467), (422, 397, 469, 472), (455, 399, 377, 380), (424, 400, 466, 473), (430, 486, 488, 434), (434, 488, 492, 490), (394, 480, 487, 433), (392, 479, 486, 430), (433, 487, 489, 437), (407, 423, 485, 483), (404, 420, 484, 482), (394, 407, 483, 480), (392, 404, 482, 479), (420, 393, 481, 484), (400, 456, 29, 384), (423, 395, 478, 485), (389, 478, 378, 383), (478, 395, 382, 378), (387, 391, 50, 385), (469, 397, 381, 377), (393, 389, 383, 379), (481, 393, 379), (395, 466, 376, 382), (399, 469, 377), (493, 492, 495, 494), (499, 496, 501, 500), (502, 505, 504, 503), (507, 506, 505, 502), (498, 497, 496, 499), (491, 490, 492, 493), (445, 477, 499, 500), (452, 451, 503, 504), (442, 445, 500, 501), (453, 465, 505, 506), (450, 453, 506, 507), (464, 450, 507, 502), (476, 442, 501, 496), (465, 452, 504, 505), (488, 436, 495, 492), (477, 444, 498, 499), (435, 434, 490, 491), (489, 435, 491, 493), (511, 509, 513, 515), (419, 420, 510, 508), (420, 404, 511, 510), (404, 403, 509, 511), (515, 513, 517, 519), (509, 508, 512, 513), (508, 510, 514, 512), (510, 511, 515, 514), (517, 516, 518, 519), (513, 512, 516, 517), (512, 514, 518, 516), (514, 515, 519, 518), (175, 313, 525, 522), (205, 345, 526, 524), (48, 205, 524, 520), (345, 175, 522, 526), (646, 48, 520, 523), (313, 91, 521, 525), (524, 526, 534, 531), (526, 522, 529, 534), (525, 521, 528, 533), (520, 524, 531, 527), (522, 525, 533, 529), (523, 520, 527, 530), (534, 529, 537, 542), (533, 528, 536, 541), (527, 531, 539, 535), (529, 533, 541, 537), (528, 532, 540, 536), (530, 527, 535, 538), (531, 534, 542, 539), (535, 539, 547, 543), (537, 541, 549, 545), (536, 540, 548, 544), (538, 535, 543, 546), (539, 542, 550, 547), (542, 537, 545, 550), (541, 536, 544, 549), (545, 549, 557, 553), (544, 548, 556, 552), (546, 543, 551, 554), (547, 550, 558, 555), (550, 545, 553, 558), (549, 544, 552, 557), (543, 547, 555, 551), (552, 556, 564, 560), (554, 551, 559, 562), (555, 558, 566, 563), (558, 553, 561, 566), (557, 552, 560, 565), (551, 555, 563, 559), (553, 557, 565, 561), (563, 566, 574, 571), (566, 561, 569, 574), (565, 560, 568, 573), (559, 563, 571, 567), (561, 565, 573, 569), (560, 564, 572, 568), (562, 559, 567, 570), (571, 574, 582, 579), (574, 569, 577, 582), (573, 568, 576, 581), (567, 571, 579, 575), (569, 573, 581, 577), (568, 572, 580, 576), (570, 567, 575, 578), (575, 579, 582, 583), (584, 583, 582, 577), (576, 584, 577, 581), (578, 575, 583, 585), (586, 585, 583, 584), (580, 586, 584, 576), (608, 593, 49, 624), (605, 601, 617, 621), (603, 599, 615, 619), (593, 610, 626, 49), (604, 602, 618, 620), (599, 609, 625, 615), (590, 605, 621, 204), (602, 603, 619, 618), (609, 597, 613, 625), (607, 590, 204, 623), (597, 608, 624, 613), (606, 589, 600, 611), (610, 594, 595, 596), (623, 216, 591, 592), (601, 604, 620, 617), (607, 623, 592, 598), (344, 164, 627, 207), (344, 207, 622, 216), (344, 216, 623, 204), (344, 204, 621, 164), (59, 13, 624, 49), (59, 49, 626, 34), (59, 34, 622, 207), (59, 207, 627, 13), (612, 615, 625, 613), (612, 613, 624, 13), (612, 13, 627, 614), (612, 614, 619, 615), (616, 618, 619, 614), (616, 614, 627, 164), (616, 164, 621, 617), (616, 617, 620, 618), (592, 591, 634, 636), (587, 596, 630, 629), (591, 588, 632, 634), (596, 595, 637, 630), (594, 606, 611, 595), (34, 626, 587, 628), (589, 607, 598, 600), (626, 610, 596, 587), (216, 622, 588, 591), (622, 34, 628, 588), (633, 635, 636, 634), (631, 633, 634, 632), (637, 631, 632, 638), (630, 637, 638, 629), (600, 598, 635, 633), (598, 592, 636, 635), (611, 600, 633, 631), (628, 587, 629, 638), (595, 611, 631, 637), (588, 628, 638, 632), (659, 521, 91, 652), (528, 521, 659, 532), (660, 661, 776, 662), (660, 662, 775, 663), (664, 668, 801, 665), (664, 665, 786, 666), (664, 666, 783, 667), (664, 667, 782, 668), (669, 670, 773, 671), (669, 671, 774, 672), (673, 674, 778, 675), (673, 675, 772, 676), (677, 678, 788, 679), (677, 679, 777, 680), (681, 685, 781, 682), (681, 682, 780, 683), (681, 683, 792, 684), (681, 684, 793, 685), (686, 690, 784, 687), (686, 687, 798, 688), (686, 688, 799, 689), (686, 689, 796, 690), (691, 695, 800, 692), (691, 692, 789, 693), (691, 693, 785, 694), (691, 694, 779, 695), (696, 699, 803, 697), (696, 697, 787, 698), (696, 698, 798, 687), (696, 687, 784, 699), (700, 703, 802, 701), (700, 701, 790, 702), (700, 702, 780, 682), (700, 682, 781, 703), (704, 707, 782, 667), (704, 667, 783, 705), (704, 705, 795, 706), (704, 706, 794, 707), (708, 711, 779, 694), (708, 694, 785, 709), (708, 709, 797, 710), (708, 710, 791, 711), (712, 714, 796, 689), (712, 689, 799, 713), (715, 717, 793, 684), (715, 684, 792, 716), (718, 720, 794, 706), (718, 706, 795, 719), (721, 723, 791, 710), (721, 710, 797, 722), (724, 716, 792, 725), (724, 725, 791, 723), (726, 713, 799, 727), (726, 727, 794, 720), (728, 683, 780, 729), (728, 729, 779, 711), (728, 711, 791, 725), (728, 725, 792, 683), (730, 688, 798, 731), (730, 731, 782, 707), (730, 707, 794, 727), (730, 727, 799, 688), (732, 702, 790, 733), (732, 733, 800, 695), (732, 695, 779, 729), (732, 729, 780, 702), (734, 676, 772, 735), (734, 735, 773, 670), (736, 698, 787, 737), (736, 737, 801, 668), (736, 668, 782, 731), (736, 731, 798, 698), (738, 663, 775, 739), (738, 739, 788, 678), (740, 719, 795, 741), (740, 741, 793, 717), (742, 722, 797, 743), (742, 743, 796, 714), (744, 666, 786, 745), (744, 745, 802, 703), (744, 703, 781, 746), (744, 746, 783, 666), (747, 693, 789, 748), (747, 748, 803, 699), (747, 699, 784, 749), (747, 749, 785, 693), (750, 709, 785, 749), (750, 749, 784, 690), (750, 690, 796, 743), (750, 743, 797, 709), (751, 705, 783, 746), (751, 746, 781, 685), (751, 685, 793, 741), (751, 741, 795, 705), (752, 680, 777, 753), (752, 753, 778, 674), (754, 672, 774, 755), (754, 755, 776, 661), (756, 758, 778, 753), (756, 753, 777, 757), (756, 757, 803, 748), (756, 748, 789, 758), (759, 761, 776, 755), (759, 755, 774, 760), (759, 760, 802, 745), (759, 745, 786, 761), (762, 764, 788, 739), (762, 739, 775, 763), (762, 763, 801, 737), (762, 737, 787, 764), (765, 767, 773, 735), (765, 735, 772, 766), (765, 766, 800, 733), (765, 733, 790, 767), (768, 760, 774, 671), (768, 671, 773, 767), (768, 767, 790, 701), (768, 701, 802, 760), (769, 757, 777, 679), (769, 679, 788, 764), (769, 764, 787, 697), (769, 697, 803, 757), (770, 766, 772, 675), (770, 675, 778, 758), (770, 758, 789, 692), (770, 692, 800, 766), (771, 763, 775, 662), (771, 662, 776, 761), (771, 761, 786, 665), (771, 665, 801, 763), (804, 805, 826, 806), (807, 804, 830, 832), (808, 807, 827, 809), (808, 809, 828, 810), (811, 812, 829, 813), (811, 813, 823, 814), (815, 810, 828, 816), (815, 816, 829, 812), (817, 820, 824, 818), (817, 819, 825, 820), (821, 822, 825, 819), (821, 814, 823, 822), (326, 206, 816, 828), (47, 267, 810, 815), (833, 832, 836, 837), (325, 187, 822, 823), (45, 269, 812, 811), (327, 184, 806, 826), (206, 346, 829, 816), (182, 80, 821, 819), (184, 328, 827, 806), (43, 240, 805, 804), (269, 47, 815, 812), (178, 45, 811, 814), (80, 178, 814, 821), (328, 185, 809, 827), (806, 827, 833, 831), (827, 807, 832, 833), (804, 806, 831, 830), (835, 837, 841, 839), (832, 830, 834, 836), (831, 833, 837, 835), (830, 831, 835, 834), (838, 839, 841, 840), (834, 835, 839, 838), (837, 836, 840, 841), (836, 834, 838, 840)])
me_cube.polygons.foreach_set('use_smooth', [1, 1, 1, 1, 1, 1, 1, 1, 1, 1, 1, 1, 1, 1, 1, 1, 1, 1, 1, 1, 1, 1, 1, 1, 1, 1, 1, 1, 1, 1, 1, 1, 1, 1, 1, 1, 1, 1, 1, 1, 1, 1, 1, 1, 1, 1, 1, 1, 1, 1, 1, 1, 1, 1, 1, 1, 1, 1, 1, 1, 1, 1, 1, 1, 1, 1, 1, 1, 1, 1, 1, 1, 1, 1, 1, 1, 1, 1, 1, 1, 1, 1, 1, 1, 1, 1, 1, 1, 1, 1, 1, 1, 1, 1, 1, 1, 1, 1, 1, 1, 1, 1, 1, 1, 1, 1, 1, 1, 1, 1, 1, 1, 1, 1, 1, 1, 1, 1, 1, 1, 1, 1, 1, 1, 1, 1, 1, 1, 1, 1, 1, 1, 1, 1, 1, 1, 1, 1, 1, 1, 1, 1, 1, 1, 1, 1, 1, 1, 1, 1, 1, 1, 1, 1, 1, 1, 1, 1, 1, 1, 1, 1, 1, 1, 1, 1, 1, 1, 1, 1, 1, 1, 1, 1, 1, 1, 1, 1, 1, 1, 1, 1, 1, 1, 1, 1, 0, 1, 1, 1, 1, 1, 1, 1, 1, 1, 1, 1, 1, 1, 1, 1, 1, 1, 1, 1, 1, 1, 1, 1, 1, 1, 1, 1, 1, 1, 1, 1, 1, 1, 1, 1, 1, 1, 1, 1, 1, 1, 1, 1, 1, 1, 1, 1, 1, 1, 1, 1, 1, 1, 1, 1, 1, 1, 1, 1, 1, 1, 1, 1, 1, 1, 1, 1, 1, 1, 1, 1, 1, 1, 1, 1, 1, 1, 1, 1, 1, 1, 1, 1, 1, 1, 1, 1, 1, 1, 1, 1, 1, 1, 1, 1, 1, 1, 1, 1, 1, 1, 1, 1, 1, 1, 1, 1, 1, 1, 1, 1, 1, 1, 1, 1, 1, 1, 1, 1, 1, 1, 1, 1, 1, 1, 1, 1, 1, 1, 1, 1, 1, 1, 1, 1, 1, 1, 1, 1, 1, 1, 1, 1, 1, 1, 1, 1, 1, 1, 1, 1, 1, 1, 1, 1, 1, 1, 1, 1, 1, 1, 1, 1, 1, 1, 1, 1, 1, 1, 1, 1, 1, 1, 1, 1, 1, 1, 1, 1, 1, 1, 1, 1, 1, 1, 1, 1, 1, 1, 1, 1, 1, 1, 1, 1, 1, 1, 1, 1, 1, 1, 1, 1, 1, 1, 1, 1, 1, 1, 1, 1, 1, 1, 1, 1, 1, 1, 1, 1, 1, 1, 1, 1, 1, 1, 1, 1, 1, 1, 1, 1, 1, 1, 1, 1, 1, 1, 1, 1, 1, 1, 1, 1, 1, 1, 1, 1, 1, 1, 1, 1, 1, 1, 1, 1, 1, 1, 1, 1, 1, 1, 1, 1, 1, 1, 1, 1, 1, 1, 1, 1, 1, 1, 1, 1, 1, 1, 1, 1, 1, 1, 1, 1, 1, 1, 1, 1, 1, 1, 1, 1, 1, 1, 1, 1, 1, 1, 1, 1, 1, 1, 1, 1, 1, 1, 1, 1, 1, 1, 1, 1, 1, 1, 1, 1, 1, 1, 1, 1, 1, 1, 1, 1, 1, 1, 1, 1, 1, 1, 1, 1, 1, 1, 1, 1, 1, 1, 1, 1, 1, 1, 1, 1, 1, 1, 1, 1, 1, 1, 1, 1, 1, 1, 1, 1, 1, 1, 1, 1, 1, 1, 1, 1, 1, 1, 1, 1, 1, 1, 1, 1, 1, 1, 1, 1, 1, 1, 1, 1, 1, 1, 1, 1, 1, 1, 1, 1, 1, 1, 1, 1, 1, 1, 1, 1, 1, 1, 1, 1, 1, 1, 1, 1, 1, 1, 1, 1, 1, 1, 1, 1, 1, 1, 1, 1, 1, 1, 1, 1, 1, 1, 1, 1, 1, 1, 1, 1, 1, 1, 1, 1, 1, 1, 1, 1, 1, 1, 1, 1, 1, 1, 1, 1, 1, 1, 1, 1, 1, 1, 1, 1, 1, 1, 1, 1, 1, 1, 1, 1, 1, 1, 1, 1, 1, 1, 1, 1, 1, 1, 1, 1, 1, 1, 1, 1, 1, 1, 1, 1, 1, 1, 1, 1, 1, 1, 1, 1, 1, 1, 1, 1, 1, 1, 1, 1, 1, 1, 1, 1, 1, 1, 1, 1, 1, 1, 1, 1, 1, 1, 1, 1, 1, 1, 1, 1, 1, 1, 1, 1, 1, 1, 1, 1, 1, 1, 1, 1, 1, 1, 1, 1, 1, 1, 1, 1, 1, 1, 1, 1, 1, 1, 1, 1, 1, 1, 1, 1, 1, 1, 1, 1, 1, 1, 1, 1, 1, 1, 1, 1, 1, 1, 1, 1, 1, 1, 1, 1, 1, 1, 1, 1, 1, 1, 1, 1, 1, 1, 1, 1, 1, 1, 1, 1, 1, 1, 1, 1, 1, 1, 1, 1, 1, 1, 1, 1, 1, 1, 1, 1, 1, 1, 1, 1, 1, 1, 1, 1, 1, 1, 1, 1, 1, 1, 1, 1, 1, 1, 1, 1, 1, 1, 1, 1, 1, 1, 1, 1, 1, 1, 1])
_uv = me_cube.uv_layers.new(name='UVMap')
_uv.uv.foreach_set('vector', [0.0, 0.0, 0.0, 0.0, 0.0, 0.0, 0.0, 0.0, 0.0, 0.0, 0.0, 0.0, 0.0, 0.0, 0.0, 0.0, 0.0, 0.0, 0.0, 0.0, 0.0, 0.0, 0.0, 0.0, 0.0, 0.0, 0.0, 0.0, 0.0, 0.0, 0.0, 0.0, 0.0, 0.0, 0.0, 0.0, 0.0, 0.0, 0.0, 0.0, 0.0, 0.0, 0.0, 0.0, 0.0, 0.0, 0.0, 0.0, 0.0, 0.0, 0.0, 0.0, 0.0, 0.0, 0.0, 0.0, 0.0, 0.0, 0.0, 0.0, 0.0, 0.0, 0.0, 0.0, 0.0, 0.0, 0.0, 0.0, 0.0, 0.0, 0.0, 0.0, 0.0, 0.0, 0.0, 0.0, 0.0, 0.0, 0.0, 0.0, 0.0, 0.0, 0.0, 0.0, 0.0, 0.0, 0.0, 0.0, 0.0, 0.0, 0.0, 0.0, 0.0, 0.0, 0.0, 0.0, 0.0, 0.0, 0.0, 0.0, 0.0, 0.0, 0.0, 0.0, 0.0, 0.0, 0.0, 0.0, 0.0, 0.0, 0.0, 0.0, 0.0, 0.0, 0.0, 0.0, 0.0, 0.0, 0.0, 0.0, 0.0, 0.0, 0.0, 0.0, 0.0, 0.0, 0.0, 0.0, 0.0, 0.0, 0.0, 0.0, 0.0, 0.0, 0.0, 0.0, 0.0, 0.0, 0.0, 0.0, 0.0, 0.0, 0.0, 0.0, 0.0, 0.0, 0.0, 0.0, 0.0, 0.0, 0.0, 0.0, 0.0, 0.0, 0.0, 0.0, 0.0, 0.0, 0.0, 0.0, 0.0, 0.0, 0.0, 0.0, 0.0, 0.0, 0.0, 0.0, 0.0, 0.0, 0.0, 0.0, 0.0, 0.0, 0.0, 0.0, 0.0, 0.0, 0.0, 0.0, 0.0, 0.0, 0.0, 0.0, 0.0, 0.0, 0.0, 0.0, 0.0, 0.0, 0.0, 0.0, 0.0, 0.0, 0.0, 0.0, 0.0, 0.0, 0.0, 0.0, 0.0, 0.0, 0.0, 0.0, 0.0, 0.0, 0.0, 0.0, 0.0, 0.0, 0.0, 0.0, 0.0, 0.0, 0.0, 0.0, 0.0, 0.0, 0.0, 0.0, 0.0, 0.0, 0.0, 0.0, 0.0, 0.0, 0.0, 0.0, 0.0, 0.0, 0.0, 0.0, 0.0, 0.0, 0.0, 0.0, 0.0, 0.0, 0.0, 0.0, 0.0, 0.0, 0.0, 0.0, 0.0, 0.0, 0.0, 0.0, 0.0, 0.0, 0.0, 0.0, 0.0, 0.0, 0.0, 0.0, 0.0, 0.0, 0.0, 0.0, 0.0, 0.0, 0.0, 0.0, 0.0, 0.0, 0.0, 0.0, 0.0, 0.0, 0.0, 0.0, 0.0, 0.0, 0.0, 0.0, 0.0, 0.0, 0.0, 0.0, 0.0, 0.0, 0.0, 0.0, 0.0, 0.0, 0.0, 0.0, 0.0, 0.0, 0.0, 0.0, 0.0, 0.0, 0.0, 0.0, 0.0, 0.0, 0.0, 0.0, 0.0, 0.0, 0.0, 0.0, 0.0, 0.0, 0.0, 0.0, 0.0, 0.0, 0.0, 0.0, 0.0, 0.0, 0.0, 0.0, 0.0, 0.0, 0.0, 0.0, 0.0, 0.0, 0.0, 0.0, 0.0, 0.0, 0.0, 0.0, 0.0, 0.0, 0.0, 0.0, 0.0, 0.0, 0.0, 0.0, 0.0, 0.0, 0.0, 0.0, 0.0, 0.0, 0.0, 0.0, 0.0, 0.0, 0.0, 0.0, 0.0, 0.0, 0.0, 0.0, 0.0, 0.0, 0.0, 0.0, 0.0, 0.0, 0.0, 0.0, 0.0, 0.0, 0.0, 0.0, 0.0, 0.0, 0.0, 0.0, 0.0, 0.0, 0.0, 0.0, 0.0, 0.0, 0.0, 0.0, 0.0, 0.0, 0.0, 0.0, 0.0, 0.0, 0.0, 0.0, 0.0, 0.0, 0.0, 0.0, 0.0, 0.0, 0.0, 0.0, 0.0, 0.0, 0.0, 0.0, 0.0, 0.0, 0.0, 0.0, 0.0, 0.0, 0.0, 0.0, 0.0, 0.0, 0.0, 0.0, 0.0, 0.0, 0.0, 0.0, 0.0, 0.0, 0.0, 0.0, 0.0, 0.0, 0.0, 0.0, 0.0, 0.0, 0.0, 0.0, 0.0, 0.0, 0.0, 0.0, 0.0, 0.0, 0.0, 0.0, 0.0, 0.0, 0.0, 0.0, 0.0, 0.0, 0.0, 0.0, 0.0, 0.0, 0.0, 0.0, 0.0, 0.0, 0.0, 0.0, 0.0, 0.0, 0.0, 0.0, 0.0, 0.0, 0.0, 0.0, 0.0, 0.0, 0.0, 0.0, 0.0, 0.0, 0.0, 0.0, 0.0, 0.0, 0.0, 0.0, 0.0, 0.0, 0.0, 0.0, 0.0, 0.0, 0.0, 0.0, 0.0, 0.0, 0.0, 0.0, 0.0, 0.0, 0.0, 0.0, 0.0, 0.0, 0.0, 0.0, 0.0, 0.0, 0.0, 0.0, 0.0, 0.0, 0.0, 0.0, 0.0, 0.0, 0.0, 0.0, 0.0, 0.0, 0.0, 0.0, 0.0, 0.0, 0.0, 0.0, 0.0, 0.0, 0.0, 0.0, 0.0, 0.0, 0.0, 0.0, 0.0, 0.0, 0.0, 0.0, 0.0, 0.0, 0.0, 0.0, 0.0, 0.0, 0.0, 0.0, 0.0, 0.0, 0.0, 0.0, 0.0, 0.0, 0.0, 0.0, 0.0, 0.0, 0.0, 0.0, 0.0, 0.0, 0.0, 0.0, 0.0, 0.0, 0.0, 0.0, 0.0, 0.0, 0.0, 0.0, 0.0, 0.0, 0.0, 0.0, 0.0, 0.0, 0.0, 0.0, 0.0, 0.0, 0.0, 0.0, 0.0, 0.0, 0.0, 0.0, 0.0, 0.0, 0.0, 0.0, 0.0, 0.0, 0.0, 0.0, 0.0, 0.0, 0.0, 0.0, 0.0, 0.0, 0.0, 0.0, 0.0, 0.0, 0.0, 0.0, 0.0, 0.0, 0.0, 0.0, 0.0, 0.0, 0.0, 0.0, 0.0, 0.0, 0.0, 0.0, 0.0, 0.0, 0.0, 0.0, 0.0, 0.0, 0.0, 0.0, 0.0, 0.0, 0.0, 0.0, 0.0, 0.0, 0.0, 0.0, 0.0, 0.0, 0.0, 0.0, 0.0, 0.0, 0.0, 0.0, 0.0, 0.0, 0.0, 0.0, 0.0, 0.0, 0.0, 0.0, 0.0, 0.0, 0.0, 0.0, 0.0, 0.0, 0.0, 0.0, 0.0, 0.0, 0.0, 0.0, 0.0, 0.0, 0.0, 0.0, 0.0, 0.0, 0.0, 0.0, 0.0, 0.0, 0.0, 0.0, 0.0, 0.0, 0.0, 0.0, 0.0, 0.0, 0.0, 0.0, 0.0, 0.0, 0.0, 0.0, 0.0, 0.0, 0.0, 0.0, 0.0, 0.0, 0.0, 0.0, 0.0, 0.0, 0.0, 0.0, 0.0, 0.0, 0.0, 0.0, 0.0, 0.0, 0.0, 0.0, 0.0, 0.0, 0.0, 0.0, 0.0, 0.0, 0.0, 0.0, 0.0, 0.0, 0.0, 0.0, 0.0, 0.0, 0.0, 0.0, 0.0, 0.0, 0.0, 0.0, 0.0, 0.0, 0.0, 0.0, 0.0, 0.0, 0.0, 0.0, 0.0, 0.0, 0.0, 0.0, 0.0, 0.0, 0.0, 0.0, 0.0, 0.0, 0.0, 0.0, 0.0, 0.0, 0.0, 0.0, 0.0, 0.0, 0.0, 0.0, 0.0, 0.0, 0.0, 0.0, 0.0, 0.0, 0.0, 0.0, 0.0, 0.0, 0.0, 0.0, 0.0, 0.0, 0.0, 0.0, 0.0, 0.0, 0.0, 0.0, 0.0, 0.0, 0.0, 0.0, 0.0, 0.0, 0.0, 0.0, 0.0, 0.0, 0.0, 0.0, 0.0, 0.0, 0.0, 0.0, 0.0, 0.0, 0.0, 0.0, 0.0, 0.0, 0.0, 0.0, 0.0, 0.0, 0.0, 0.0, 0.0, 0.0, 0.0, 0.0, 0.0, 0.0, 0.0, 0.0, 0.0, 0.0, 0.0, 0.0, 0.0, 0.0, 0.0, 0.0, 0.0, 0.0, 0.0, 0.0, 0.0, 0.0, 0.0, 0.0, 0.0, 0.0, 0.0, 0.0, 0.0, 0.0, 0.0, 0.0, 0.0, 0.0, 0.0, 0.0, 0.0, 0.0, 0.0, 0.0, 0.0, 0.0, 0.0, 0.0, 0.0, 0.0, 0.0, 0.0, 0.0, 0.0, 0.0, 0.0, 0.0, 0.0, 0.0, 0.0, 0.0, 0.0, 0.0, 0.0, 0.0, 0.0, 0.0, 0.0, 0.0, 0.0, 0.0, 0.0, 0.0, 0.0, 0.0, 0.0, 0.0, 0.0, 0.0, 0.0, 0.0, 0.0, 0.0, 0.0, 0.0, 0.0, 0.0, 0.0, 0.0, 0.0, 0.0, 0.0, 0.0, 0.0, 0.0, 0.0, 0.0, 0.0, 0.0, 0.0, 0.0, 0.0, 0.0, 0.0, 0.0, 0.0, 0.0, 0.0, 0.0, 0.0, 0.0, 0.0, 0.0, 0.0, 0.0, 0.0, 0.0, 0.0, 0.0, 0.0, 0.0, 0.0, 0.0, 0.0, 0.0, 0.0, 0.0, 0.0, 0.0, 0.0, 0.0, 0.0, 0.0, 0.0, 0.0, 0.0, 0.0, 0.0, 0.0, 0.0, 0.0, 0.0, 0.0, 0.0, 0.0, 0.0, 0.0, 0.0, 0.0, 0.0, 0.0, 0.0, 0.0, 0.0, 0.0, 0.0, 0.0, 0.0, 0.0, 0.0, 0.0, 0.0, 0.0, 0.0, 0.0, 0.0, 0.0, 0.0, 0.0, 0.0, 0.0, 0.0, 0.0, 0.0, 0.0, 0.0, 0.0, 0.0, 0.0, 0.0, 0.0, 0.0, 0.0, 0.0, 0.0, 0.0, 0.0, 0.0, 0.0, 0.0, 0.0, 0.0, 0.0, 0.0, 0.0, 0.0, 0.0, 0.0, 0.0, 0.0, 0.0, 0.0, 0.0, 0.0, 0.0, 0.0, 0.0, 0.0, 0.0, 0.0, 0.0, 0.0, 0.0, 0.0, 0.0, 0.0, 0.0, 0.0, 0.0, 0.0, 0.0, 0.0, 0.0, 0.0, 0.0, 0.0, 0.0, 0.0, 0.0, 0.0, 0.0, 0.0, 0.0, 0.0, 0.0, 0.0, 0.0, 0.0, 0.0, 0.0, 0.0, 0.0, 0.0, 0.0, 0.0, 0.0, 0.0, 0.0, 0.0, 0.0, 0.0, 0.0, 0.0, 0.0, 0.0, 0.0, 0.0, 0.0, 0.0, 0.0, 0.0, 0.0, 0.0, 0.0, 0.0, 0.0, 0.0, 0.0, 0.0, 0.0, 0.0, 0.0, 0.0, 0.0, 0.0, 0.0, 0.0, 0.0, 0.0, 0.0, 0.0, 0.0, 0.0, 0.0, 0.0, 0.0, 0.0, 0.0, 0.0, 0.0, 0.0, 0.0, 0.0, 0.0, 0.0, 0.0, 0.0, 0.0, 0.0, 0.0, 0.0, 0.0, 0.0, 0.0, 0.0, 0.0, 0.0, 0.0, 0.0, 0.0, 0.0, 0.0, 0.0, 0.0, 0.0, 0.0, 0.0, 0.0, 0.0, 0.0, 0.0, 0.0, 0.0, 0.0, 0.0, 0.0, 0.0, 0.0, 0.0, 0.0, 0.0, 0.0, 0.0, 0.0, 0.0, 0.0, 0.0, 0.0, 0.0, 0.0, 0.0, 0.0, 0.0, 0.0, 0.0, 0.0, 0.0, 0.0, 0.0, 0.0, 0.0, 0.0, 0.0, 0.0, 0.0, 0.0, 0.0, 0.0, 0.0, 0.0, 0.0, 0.0, 0.0, 0.0, 0.0, 0.0, 0.0, 0.0, 0.0, 0.0, 0.0, 0.0, 0.0, 0.0, 0.0, 0.0, 0.0, 0.0, 0.0, 0.0, 0.0, 0.0, 0.0, 0.0, 0.0, 0.0, 0.0, 0.0, 0.0, 0.0, 0.0, 0.0, 0.0, 0.0, 0.0, 0.0, 0.0, 0.0, 0.0, 0.0, 0.0, 0.0, 0.0, 0.0, 0.0, 0.0, 0.0, 0.0, 0.0, 0.0, 0.0, 0.0, 0.0, 0.0, 0.0, 0.0, 0.0, 0.0, 0.0, 0.0, 0.0, 0.0, 0.0, 0.0, 0.0, 0.0, 0.0, 0.0, 0.0, 0.0, 0.0, 0.0, 0.0, 0.0, 0.0, 0.0, 0.0, 0.0, 0.0, 0.0, 0.0, 0.0, 0.0, 0.0, 0.0, 0.0, 0.0, 0.0, 0.0, 0.0, 0.0, 0.0, 0.0, 0.0, 0.0, 0.0, 0.0, 0.0, 0.0, 0.0, 0.0, 0.0, 0.0, 0.0, 0.0, 0.0, 0.0, 0.0, 0.0, 0.0, 0.0, 0.0, 0.0, 0.0, 0.0, 0.0, 0.0, 0.0, 0.0, 0.0, 0.0, 0.0, 0.0, 0.0, 0.0, 0.0, 0.0, 0.0, 0.0, 0.0, 0.0, 0.0, 0.0, 0.0, 0.0, 0.0, 0.0, 0.0, 0.0, 0.0, 0.0, 0.0, 0.0, 0.0, 0.0, 0.0, 0.0, 0.0, 0.0, 0.0, 0.0, 0.0, 0.0, 0.0, 0.0, 0.0, 0.0, 0.0, 0.0, 0.0, 0.0, 0.0, 0.0, 0.0, 0.0, 0.0, 0.0, 0.0, 0.0, 0.0, 0.0, 0.0, 0.0, 0.0, 0.0, 0.0, 0.0, 0.0, 0.0, 0.0, 0.0, 0.0, 0.0, 0.0, 0.0, 0.0, 0.0, 0.0, 0.0, 0.0, 0.0, 0.0, 0.0, 0.0, 0.0, 0.0, 0.0, 0.0, 0.0, 0.0, 0.0, 0.0, 0.0, 0.0, 0.0, 0.0, 0.0, 0.0, 0.0, 0.0, 0.0, 0.0, 0.0, 0.0, 0.0, 0.0, 0.0, 0.0, 0.0, 0.0, 0.0, 0.0, 0.0, 0.0, 0.0, 0.0, 0.0, 0.0, 0.0, 0.0, 0.0, 0.0, 0.0, 0.0, 0.0, 0.0, 0.0, 0.0, 0.0, 0.0, 0.0, 0.0, 0.0, 0.0, 0.0, 0.0, 0.0, 0.0, 0.0, 0.0, 0.0, 0.0, 0.0, 0.0, 0.0, 0.0, 0.0, 0.0, 0.0, 0.0, 0.0, 0.0, 0.0, 0.0, 0.0, 0.0, 0.0, 0.0, 0.0, 0.0, 0.0, 0.0, 0.0, 0.0, 0.0, 0.0, 0.0, 0.0, 0.0, 0.0, 0.0, 0.0, 0.0, 0.0, 0.0, 0.0, 0.0, 0.0, 0.0, 0.0, 0.0, 0.0, 0.0, 0.0, 0.0, 0.0, 0.0, 0.0, 0.0, 0.0, 0.0, 0.0, 0.0, 0.0, 0.0, 0.0, 0.0, 0.0, 0.0, 0.0, 0.0, 0.0, 0.0, 0.0, 0.0, 0.0, 0.0, 0.0, 0.0, 0.0, 0.0, 0.0, 0.0, 0.0, 0.0, 0.0, 0.0, 0.0, 0.0, 0.0, 0.0, 0.0, 0.0, 0.0, 0.0, 0.0, 0.0, 0.0, 0.0, 0.0, 0.0, 0.0, 0.0, 0.0, 0.0, 0.0, 0.0, 0.0, 0.0, 0.0, 0.0, 0.0, 0.0, 0.0, 0.0, 0.0, 0.0, 0.0, 0.0, 0.0, 0.0, 0.0, 0.0, 0.0, 0.0, 0.0, 0.0, 0.0, 0.0, 0.0, 0.0, 0.0, 0.0, 0.0, 0.0, 0.0, 0.0, 0.0, 0.0, 0.0, 0.0, 0.0, 0.0, 0.0, 0.0, 0.0, 0.0, 0.0, 0.0, 0.0, 0.0, 0.0, 0.0, 0.0, 0.0, 0.0, 0.0, 0.0, 0.0, 0.0, 0.0, 0.0, 0.0, 0.0, 0.0, 0.0, 0.0, 0.0, 0.0, 0.0, 0.0, 0.0, 0.0, 0.0, 0.0, 0.0, 0.0, 0.0, 0.0, 0.0, 0.0, 0.0, 0.0, 0.0, 0.0, 0.0, 0.0, 0.0, 0.0, 0.0, 0.0, 0.0, 0.0, 0.0, 0.0, 0.0, 0.0, 0.0, 0.0, 0.0, 0.0, 0.0, 0.0, 0.0, 0.0, 0.0, 0.0, 0.0, 0.0, 0.0, 0.0, 0.0, 0.0, 0.0, 0.0, 0.0, 0.0, 0.0, 0.0, 0.0, 0.0, 0.0, 0.0, 0.0, 0.0, 0.0, 0.0, 0.0, 0.0, 0.0, 0.0, 0.0, 0.0, 0.0, 0.0, 0.0, 0.0, 0.0, 0.0, 0.0, 0.0, 0.0, 0.0, 0.0, 0.0, 0.0, 0.0, 0.0, 0.0, 0.0, 0.0, 0.0, 0.0, 0.0, 0.0, 0.0, 0.0, 0.0, 0.0, 0.0, 0.0, 0.0, 0.0, 0.0, 0.0, 0.0, 0.0, 0.0, 0.0, 0.0, 0.0, 0.0, 0.0, 0.0, 0.0, 0.0, 0.0, 0.0, 0.0, 0.0, 0.0, 0.0, 0.0, 0.0, 0.0, 0.0, 0.0, 0.0, 0.0, 0.0, 0.0, 0.0, 0.0, 0.0, 0.0, 0.0, 0.0, 0.0, 0.0, 0.0, 0.0, 0.0, 0.0, 0.0, 0.0, 0.0, 0.0, 0.0, 0.0, 0.0, 0.0, 0.0, 0.0, 0.0, 0.0, 0.0, 0.0, 0.0, 0.0, 0.0, 0.0, 0.0, 0.0, 0.0, 0.0, 0.0, 0.0, 0.0, 0.0, 0.0, 0.0, 0.0, 0.0, 0.0, 0.0, 0.0, 0.0, 0.0, 0.0, 0.0, 0.0, 0.0, 0.0, 0.0, 0.0, 0.0, 0.0, 0.0, 0.0, 0.0, 0.0, 0.0, 0.0, 0.0, 0.0, 0.0, 0.0, 0.0, 0.0, 0.0, 0.0, 0.0, 0.0, 0.0, 0.0, 0.0, 0.0, 0.0, 0.0, 0.0, 0.0, 0.0, 0.0, 0.0, 0.0, 0.0, 0.0, 0.0, 0.0, 0.0, 0.0, 0.0, 0.0, 0.0, 0.0, 0.0, 0.0, 0.0, 0.0, 0.0, 0.0, 0.0, 0.0, 0.0, 0.0, 0.0, 0.0, 0.0, 0.0, 0.0, 0.0, 0.0, 0.0, 0.0, 0.0, 0.0, 0.0, 0.0, 0.0, 0.0, 0.0, 0.0, 0.0, 0.0, 0.0, 0.0, 0.0, 0.0, 0.0, 0.0, 0.0, 0.0, 0.0, 0.0, 0.0, 0.0, 0.0, 0.0, 0.0, 0.0, 0.0, 0.0, 0.0, 0.0, 0.0, 0.0, 0.0, 0.0, 0.0, 0.0, 0.0, 0.0, 0.0, 0.0, 0.0, 0.0, 0.0, 0.0, 0.0, 0.0, 0.0, 0.0, 0.0, 0.0, 0.0, 0.0, 0.0, 0.0, 0.0, 0.0, 0.0, 0.0, 0.0, 0.0, 0.0, 0.0, 0.0, 0.0, 0.0, 0.0, 0.0, 0.0, 0.0, 0.0, 0.0, 0.0, 0.0, 0.0, 0.0, 0.0, 0.0, 0.0, 0.0, 0.0, 0.0, 0.0, 0.0, 0.0, 0.0, 0.0, 0.0, 0.0, 0.0, 0.0, 0.0, 0.0, 0.0, 0.0, 0.0, 0.0, 0.0, 0.0, 0.0, 0.0, 0.0, 0.0, 0.0, 0.0, 0.0, 0.0, 0.0, 0.0, 0.0, 0.0, 0.0, 0.0, 0.0, 0.0, 0.0, 0.0, 0.0, 0.0, 0.0, 0.0, 0.0, 0.0, 0.0, 0.0, 0.0, 0.0, 0.0, 0.0, 0.0, 0.0, 0.0, 0.0, 0.0, 0.0, 0.0, 0.0, 0.0, 0.0, 0.0, 0.0, 0.0, 0.0, 0.0, 0.0, 0.0, 0.0, 0.0, 0.0, 0.0, 0.0, 0.0, 0.0, 0.0, 0.0, 0.0, 0.0, 0.0, 0.0, 0.0, 0.0, 0.0, 0.0, 0.0, 0.0, 0.0, 0.0, 0.0, 0.0, 0.0, 0.0, 0.0, 0.0, 0.0, 0.0, 0.0, 0.0, 0.0, 0.0, 0.0, 0.0, 0.0, 0.0, 0.0, 0.0, 0.0, 0.0, 0.0, 0.0, 0.0, 0.0, 0.0, 0.0, 0.0, 0.0, 0.0, 0.0, 0.0, 0.0, 0.0, 0.0, 0.0, 0.0, 0.0, 0.0, 0.0, 0.0, 0.0, 0.0, 0.0, 0.0, 0.0, 0.0, 0.0, 0.0, 0.0, 0.0, 0.0, 0.0, 0.0, 0.0, 0.0, 0.0, 0.0, 0.0, 0.0, 0.0, 0.0, 0.0, 0.0, 0.0, 0.0, 0.0, 0.0, 0.0, 0.0, 0.0, 0.0, 0.0, 0.0, 0.0, 0.0, 0.0, 0.0, 0.0, 0.0, 0.0, 0.0, 0.0, 0.0, 0.0, 0.0, 0.0, 0.0, 0.0, 0.0, 0.0, 0.0, 0.0, 0.0, 0.0, 0.0, 0.0, 0.0, 0.0, 0.0, 0.0, 0.0, 0.0, 0.0, 0.0, 0.0, 0.0, 0.0, 0.0, 0.0, 0.0, 0.0, 0.0, 0.0, 0.0, 0.0, 0.0, 0.0, 0.0, 0.0, 0.0, 0.0, 0.0, 0.0, 0.0, 0.0, 0.0, 0.0, 0.0, 0.0, 0.0, 0.0, 0.0, 0.0, 0.0, 0.0, 0.0, 0.0, 0.0, 0.0, 0.0, 0.0, 0.0, 0.0, 0.0, 0.0, 0.0, 0.0, 0.0, 0.0, 0.0, 0.0, 0.0, 0.0, 0.0, 0.0, 0.0, 0.0, 0.0, 0.0, 0.0, 0.0, 0.0, 0.0, 0.0, 0.0, 0.0, 0.0, 0.0, 0.0, 0.0, 0.0, 0.0, 0.0, 0.0, 0.0, 0.0, 0.0, 0.0, 0.0, 0.0, 0.0, 0.0, 0.0, 0.0, 0.0, 0.0, 0.0, 0.0, 0.0, 0.0, 0.0, 0.0, 0.0, 0.0, 0.0, 0.0, 0.0, 0.0, 0.0, 0.0, 0.0, 0.0, 0.0, 0.0, 0.0, 0.0, 0.0, 0.0, 0.0, 0.0, 0.0, 0.0, 0.0, 0.0, 0.0, 0.0, 0.0, 0.0, 0.0, 0.0, 0.0, 0.0, 0.0, 0.0, 0.0, 0.0, 0.0, 0.0, 0.0, 0.0, 0.0, 0.0, 0.0, 0.0, 0.0, 0.0, 0.0, 0.0, 0.0, 0.0, 0.0, 0.0, 0.0, 0.0, 0.0, 0.0, 0.0, 0.0, 0.0, 0.0, 0.0, 0.0, 0.0, 0.0, 0.0, 0.0, 0.0, 0.0, 0.0, 0.0, 0.0, 0.0, 0.0, 0.0, 0.0, 0.0, 0.0, 0.0, 0.0, 0.0, 0.0, 0.0, 0.0, 0.0, 0.0, 0.0, 0.0, 0.0, 0.0, 0.0, 0.0, 0.0, 0.0, 0.0, 0.0, 0.0, 0.0, 0.0, 0.0, 0.0, 0.0, 0.0, 0.0, 0.0, 0.0, 0.0, 0.0, 0.0, 0.0, 0.0, 0.0, 0.0, 0.0, 0.0, 0.0, 0.0, 0.0, 0.0, 0.0, 0.0, 0.0, 0.0, 0.0, 0.0, 0.0, 0.0, 0.0, 0.0, 0.0, 0.0, 0.0, 0.0, 0.0, 0.0, 0.0, 0.0, 0.0, 0.0, 0.0, 0.0, 0.0, 0.0, 0.0, 0.0, 0.0, 0.0, 0.0, 0.0, 0.0, 0.0, 0.0, 0.0, 0.0, 0.0, 0.0, 0.0, 0.0, 0.0, 0.0, 0.0, 0.0, 0.0, 0.0, 0.0, 0.0, 0.0, 0.0, 0.0, 0.0, 0.0, 0.0, 0.0, 0.0, 0.0, 0.0, 0.0, 0.0, 0.0, 0.0, 0.0, 0.0, 0.0, 0.0, 0.0, 0.0, 0.0, 0.0, 0.0, 0.0, 0.0, 0.0, 0.0, 0.0, 0.0, 0.0, 0.0, 0.0, 0.0, 0.0, 0.0, 0.0, 0.0, 0.0, 0.0, 0.0, 0.0, 0.0, 0.0, 0.0, 0.0, 0.0, 0.0, 0.0, 0.0, 0.0, 0.0, 0.0, 0.0, 0.0, 0.0, 0.0, 0.0, 0.0, 0.0, 0.0, 0.0, 0.0, 0.0, 0.0, 0.0, 0.0, 0.0, 0.0, 0.0, 0.0, 0.0, 0.0, 0.0, 0.0, 0.0, 0.0, 0.0, 0.0, 0.0, 0.0, 0.0, 0.0, 0.0, 0.0, 0.0, 0.0, 0.0, 0.0, 0.0, 0.0, 0.0, 0.0, 0.0, 0.0, 0.0, 0.0, 0.0, 0.0, 0.0, 0.0, 0.0, 0.0, 0.0, 0.0, 0.0, 0.0, 0.0, 0.0, 0.0, 0.0, 0.0, 0.0, 0.0, 0.0, 0.0, 0.0, 0.0, 0.0, 0.0, 0.0, 0.0, 0.0, 0.0, 0.0, 0.0, 0.0, 0.0, 0.0, 0.0, 0.0, 0.0, 0.0, 0.0, 0.0, 0.0, 0.0, 0.0, 0.0, 0.0, 0.0, 0.0, 0.0, 0.0, 0.0, 0.0, 0.0, 0.0, 0.0, 0.0, 0.0, 0.0, 0.0, 0.0, 0.0, 0.0, 0.0, 0.0, 0.0, 0.0, 0.0, 0.0, 0.0, 0.0, 0.0, 0.0, 0.0, 0.0, 0.0, 0.0, 0.0, 0.0, 0.0, 0.0, 0.0, 0.0, 0.0, 0.0, 0.0, 0.0, 0.0, 0.0, 0.0, 0.0, 0.0, 0.0, 0.0, 0.0, 0.0, 0.0, 0.0, 0.0, 0.0, 0.0, 0.0, 0.0, 0.0, 0.0, 0.0, 0.0, 0.0, 0.0, 0.0, 0.0, 0.0, 0.0, 0.0, 0.0, 0.0, 0.0, 0.0, 0.0, 0.0, 0.0, 0.0, 0.0, 0.0, 0.0, 0.0, 0.0, 0.0, 0.0, 0.0, 0.0, 0.0, 0.0, 0.0, 0.0, 0.0, 0.0, 0.0, 0.0, 0.0, 0.0, 0.0, 0.0, 0.0, 0.0, 0.0, 0.0, 0.0, 0.0, 0.0, 0.0, 0.0, 0.0, 0.0, 0.0, 0.0, 0.0, 0.0, 0.0, 0.0, 0.0, 0.0, 0.0, 0.0, 0.0, 0.0, 0.0, 0.0, 0.0, 0.0, 0.0, 0.0, 0.0, 0.0, 0.0, 0.0, 0.0, 0.0, 0.0, 0.0, 0.0, 0.0, 0.0, 0.0, 0.0, 0.0, 0.0, 0.0, 0.0, 0.0, 0.0, 0.0, 0.0, 0.0, 0.0, 0.0, 0.0, 0.0, 0.0, 0.0, 0.0, 0.0, 0.0, 0.0, 0.0, 0.0, 0.0, 0.0, 0.0, 0.0, 0.0, 0.0, 0.0, 0.0, 0.0, 0.0, 0.0, 0.0, 0.0, 0.0, 0.0, 0.0, 0.0, 0.0, 0.0, 0.0, 0.0, 0.0, 0.0, 0.0, 0.0, 0.0, 0.0, 0.0, 0.0, 0.0, 0.0, 0.0, 0.0, 0.0, 0.0, 0.0, 0.0, 0.0, 0.0, 0.0, 0.0, 0.0, 0.0, 0.0, 0.0, 0.0, 0.0, 0.0, 0.0, 0.0, 0.0, 0.0, 0.0, 0.0, 0.0, 0.0, 0.0, 0.0, 0.0, 0.0, 0.0, 0.0, 0.0, 0.0, 0.0, 0.0, 0.0, 0.0, 0.0, 0.0, 0.0, 0.0, 0.0, 0.0, 0.0, 0.0, 0.0, 0.0, 0.0, 0.0, 0.0, 0.0, 0.0, 0.0, 0.0, 0.0, 0.0, 0.0, 0.0, 0.0, 0.0, 0.0, 0.0, 0.0, 0.0, 0.0, 0.0, 0.0, 0.0, 0.0, 0.0, 0.0, 0.0, 0.0, 0.0, 0.0, 0.0, 0.0, 0.0, 0.0, 0.0, 0.0, 0.0, 0.0, 0.0, 0.0, 0.0, 0.0, 0.0, 0.0, 0.0, 0.0, 0.0, 0.0, 0.0, 0.0, 0.0, 0.0, 0.0, 0.0, 0.0, 0.0, 0.0, 0.0, 0.0, 0.0, 0.0, 0.0, 0.0, 0.0, 0.0, 0.0, 0.0, 0.0, 0.0, 0.0, 0.0, 0.0, 0.0, 0.0, 0.0, 0.0, 0.0, 0.0, 0.0, 0.0, 0.0, 0.0, 0.0, 0.0, 0.0, 0.0, 0.0, 0.0, 0.0, 0.0, 0.0, 0.0, 0.0, 0.0, 0.0, 0.0, 0.0, 0.0, 0.0, 0.0, 0.0, 0.0, 0.0, 0.0, 0.0, 0.0, 0.0, 0.0, 0.0, 0.0, 0.0, 0.0, 0.0, 0.0, 0.0, 0.0, 0.0, 0.0, 0.0, 0.0, 0.0, 0.0, 0.0, 0.0, 0.0, 0.0, 0.0, 0.0, 0.0, 0.0, 0.0, 0.0, 0.0, 0.0, 0.0, 0.0, 0.0, 0.0, 0.0, 0.0, 0.0, 0.0, 0.0, 0.0, 0.0, 0.0, 0.0, 0.0, 0.0, 0.0, 0.0, 0.0, 0.0, 0.0, 0.0, 0.0, 0.0, 0.0, 0.0, 0.0, 0.0, 0.0, 0.0, 0.0, 0.0, 0.0, 0.0, 0.0, 0.0, 0.0, 0.0, 0.0, 0.0, 0.0, 0.0, 0.0, 0.0, 0.0, 0.0, 0.0, 0.0, 0.0, 0.0, 0.0, 0.0, 0.0, 0.0, 0.0, 0.0, 0.0, 0.0, 0.0, 0.0, 0.0, 0.0, 0.0, 0.0, 0.0, 0.0, 0.0, 0.0, 0.0, 0.0, 0.0, 0.0, 0.0, 0.0, 0.0, 0.0, 0.0, 0.0, 0.0, 0.0, 0.0, 0.0, 0.0, 0.0, 0.0, 0.0, 0.0, 0.0, 0.0, 0.0, 0.0, 0.0, 0.0, 0.0, 0.0, 0.0, 0.0, 0.0, 0.0, 0.0, 0.0, 0.0, 0.0, 0.0, 0.0, 0.0, 0.0, 0.0, 0.0, 0.0, 0.0, 0.0, 0.0, 0.0, 0.0, 0.0, 0.0, 0.0, 0.0, 0.0, 0.0, 0.0, 0.0, 0.0, 0.0, 0.0, 0.0, 0.0, 0.0, 0.0, 0.0, 0.0, 0.0, 0.0, 0.0, 0.0, 0.0, 0.0, 0.0, 0.0, 0.0, 0.0, 0.0, 0.0, 0.0, 0.0, 0.0, 0.0, 0.0, 0.0, 0.0, 0.0, 0.0, 0.0, 0.0, 0.0, 0.0, 0.0, 0.0, 0.0, 0.0, 0.0, 0.0, 0.0, 0.0, 0.0, 0.0, 0.0, 0.0, 0.0, 0.0, 0.0, 0.0, 0.0, 0.0, 0.0, 0.0, 0.0, 0.0, 0.0, 0.0, 0.0, 0.0, 0.0, 0.0, 0.0, 0.0, 0.0, 0.0, 0.0, 0.0, 0.0, 0.0, 0.0, 0.0, 0.0, 0.0, 0.0, 0.0, 0.0, 0.0, 0.0, 0.0, 0.0, 0.0, 0.0, 0.0, 0.0, 0.0, 0.0, 0.0, 0.0, 0.0, 0.0, 0.0, 0.0, 0.0, 0.0, 0.0, 0.0, 0.0, 0.0, 0.0, 0.0, 0.0, 0.0, 0.0, 0.0, 0.0, 0.0, 0.0, 0.0, 0.0, 0.0, 0.0, 0.0, 0.0, 0.0, 0.0, 0.0, 0.0, 0.0, 0.0, 0.0, 0.0, 0.0, 0.0, 0.0, 0.0, 0.0, 0.0, 0.0, 0.0, 0.0, 0.0, 0.0, 0.0, 0.0, 0.0, 0.0, 0.0, 0.0, 0.0, 0.0, 0.0, 0.0, 0.0, 0.0, 0.0, 0.0, 0.0, 0.0, 0.0, 0.0, 0.0, 0.0, 0.0, 0.0, 0.0, 0.0, 0.0, 0.0, 0.0, 0.0, 0.0, 0.0, 0.0, 0.0, 0.0, 0.0, 0.0, 0.0, 0.0, 0.0, 0.0, 0.0, 0.0, 0.0, 0.0, 0.0, 0.0, 0.0, 0.0, 0.0, 0.0, 0.0, 0.0, 0.0, 0.0, 0.0, 0.0, 0.0, 0.0, 0.0, 0.0, 0.0, 0.0, 0.0, 0.0, 0.0, 0.0, 0.0, 0.0, 0.0, 0.0, 0.0, 0.0, 0.0, 0.0, 0.0, 0.0, 0.0, 0.0, 0.0, 0.0, 0.0, 0.0, 0.0, 0.0, 0.0, 0.0, 0.0, 0.0, 0.0, 0.0, 0.0, 0.0, 0.0, 0.0, 0.0, 0.0, 0.0, 0.0, 0.0, 0.0, 0.0, 0.0, 0.0, 0.0, 0.0, 0.0, 0.0, 0.0, 0.0, 0.0, 0.0, 0.0, 0.0, 0.0, 0.0, 0.0, 0.0, 0.5625, 0.1875, 0.625, 0.1875, 0.625, 0.25, 0.5625, 0.25, 0.5625, 0.25, 0.625, 0.25, 0.625, 0.5, 0.5625, 0.5, 0.5625, 0.7188, 0.625, 0.7188, 0.625, 0.75, 0.5625, 0.75, 0.625, 0.75, 0.875, 0.75, 0.875, 0.75, 0.625, 0.75, 0.125, 0.6875, 0.375, 0.6875, 0.375, 0.6875, 0.125, 0.6875, 0.625, 0.03125, 0.625, 0.0, 0.625, 0.0, 0.625, 0.03125, 0.625, 0.09375, 0.625, 0.0625, 0.625, 0.0625, 0.625, 0.09375, 0.375, 0.25, 0.375, 0.5, 0.375, 0.5, 0.375, 0.25, 0.5625, 0.5625, 0.625, 0.5625, 0.625, 0.625, 0.5625, 0.625, 0.5625, 0.09375, 0.625, 0.09375, 0.625, 0.125, 0.5625, 0.125, 0.5625, 0.03125, 0.625, 0.03125, 0.625, 0.0625, 0.5625, 0.0625, 0.625, 0.75, 0.625, 0.7188, 0.625, 0.7188, 0.625, 0.75, 0.375, 0.6875, 0.125, 0.6875, 0.125, 0.6875, 0.375, 0.6875, 0.5625, 0.6562, 0.625, 0.6562, 0.625, 0.6875, 0.5625, 0.6875, 0.375, 0.6562, 0.5, 0.6562, 0.5, 0.6875, 0.375, 0.6875, 0.375, 0.03125, 0.5, 0.03125, 0.5, 0.0625, 0.375, 0.0625, 0.375, 0.09375, 0.5, 0.09375, 0.5, 0.125, 0.375, 0.125, 0.375, 0.5625, 0.5, 0.5625, 0.5, 0.625, 0.375, 0.625, 0.375, 0.75, 0.5, 0.75, 0.5, 1.0, 0.375, 1.0, 0.375, 0.7188, 0.5, 0.7188, 0.5, 0.75, 0.375, 0.75, 0.375, 0.25, 0.5, 0.25, 0.5, 0.5, 0.375, 0.5, 0.375, 0.1875, 0.5, 0.1875, 0.5, 0.25, 0.375, 0.25, 0.5625, 0.75, 0.625, 0.75, 0.625, 0.75, 0.5625, 0.75, 0.5625, 0.75, 0.625, 0.75, 0.625, 0.75, 0.5625, 0.75, 0.5, 1.0, 0.5, 0.75, 0.5, 0.75, 0.5, 1.0, 0.5625, 0.0, 0.5, 0.0, 0.5, 0.0, 0.5625, 0.0, 0.5625, 0.75, 0.625, 0.75, 0.625, 1.0, 0.5625, 1.0, 0.5625, 0.0, 0.5, 0.0, 0.5, 0.0, 0.5625, 0.0, 0.5, 1.0, 0.5, 0.75, 0.5, 0.75, 0.5, 1.0, 0.625, 0.75, 0.875, 0.75, 0.875, 0.75, 0.625, 0.75, 0.625, 0.0, 0.5625, 0.0, 0.5625, 0.0, 0.625, 0.0, 0.5, 0.75, 0.5625, 0.75, 0.5625, 1.0, 0.5, 1.0, 0.625, 0.0, 0.5625, 0.0, 0.5625, 0.0, 0.625, 0.0, 0.5, 0.75, 0.5625, 0.75, 0.5625, 0.75, 0.5, 0.75, 0.5, 0.75, 0.5625, 0.75, 0.5625, 0.75, 0.5, 0.75, 0.5, 0.6562, 0.5625, 0.6562, 0.5625, 0.6875, 0.5, 0.6875, 0.5, 0.03125, 0.5625, 0.03125, 0.5625, 0.0625, 0.5, 0.0625, 0.5, 0.09375, 0.5625, 0.09375, 0.5625, 0.125, 0.5, 0.125, 0.5, 0.5625, 0.5625, 0.5625, 0.5625, 0.625, 0.5, 0.625, 0.5, 0.7188, 0.5625, 0.7188, 0.5625, 0.75, 0.5, 0.75, 0.5, 0.25, 0.5625, 0.25, 0.5625, 0.25, 0.5, 0.25, 0.5, 0.1875, 0.5625, 0.1875, 0.5625, 0.25, 0.5, 0.25, 0.375, 0.1875, 0.375, 0.25, 0.375, 0.25, 0.375, 0.1875, 0.375, 0.5625, 0.375, 0.625, 0.375, 0.625, 0.375, 0.5625, 0.375, 0.1875, 0.375, 0.25, 0.375, 0.25, 0.375, 0.1875, 0.375, 0.625, 0.125, 0.625, 0.125, 0.625, 0.375, 0.625, 0.375, 0.625, 0.125, 0.625, 0.125, 0.625, 0.375, 0.625, 0.375, 0.25, 0.375, 0.5, 0.375, 0.5, 0.375, 0.25, 0.375, 0.625, 0.125, 0.625, 0.125, 0.625, 0.375, 0.625, 0.375, 0.5625, 0.375, 0.625, 0.375, 0.625, 0.375, 0.5625, 0.375, 0.6875, 0.125, 0.6875, 0.125, 0.6875, 0.375, 0.6875, 0.375, 0.09375, 0.375, 0.125, 0.375, 0.125, 0.375, 0.09375, 0.375, 0.6562, 0.375, 0.6875, 0.375, 0.6875, 0.375, 0.6562, 0.125, 0.625, 0.375, 0.625, 0.375, 0.625, 0.125, 0.625, 0.375, 0.0, 0.375, 0.03125, 0.375, 0.03125, 0.375, 0.0, 0.125, 0.625, 0.375, 0.625, 0.375, 0.625, 0.125, 0.625, 0.375, 0.09375, 0.375, 0.125, 0.375, 0.125, 0.375, 0.09375, 0.375, 0.6562, 0.375, 0.6875, 0.375, 0.6875, 0.375, 0.6562, 0.125, 0.6875, 0.375, 0.6875, 0.375, 0.6875, 0.125, 0.6875, 0.375, 0.03125, 0.375, 0.0625, 0.375, 0.0625, 0.375, 0.03125, 0.375, 0.7188, 0.375, 0.75, 0.375, 0.75, 0.375, 0.7188, 0.375, 0.75, 0.375, 1.0, 0.375, 1.0, 0.375, 0.75, 0.125, 0.625, 0.375, 0.625, 0.375, 0.625, 0.125, 0.625, 0.375, 0.75, 0.375, 1.0, 0.375, 1.0, 0.375, 0.75, 0.375, 0.7188, 0.375, 0.75, 0.375, 0.75, 0.375, 0.7188, 0.375, 0.03125, 0.375, 0.0625, 0.375, 0.0625, 0.375, 0.03125, 0.375, 0.0, 0.375, 0.03125, 0.375, 0.03125, 0.375, 0.0, 0.375, 0.6875, 0.375, 0.7188, 0.375, 0.7188, 0.375, 0.6875, 0.375, 0.125, 0.375, 0.1875, 0.375, 0.1875, 0.375, 0.125, 0.375, 0.6875, 0.375, 0.7188, 0.375, 0.7188, 0.375, 0.6875, 0.375, 0.0, 0.375, 0.03125, 0.375, 0.03125, 0.375, 0.0, 0.5, 0.6875, 0.5625, 0.6875, 0.5625, 0.7188, 0.5, 0.7188, 0.5, 0.0, 0.5625, 0.0, 0.5625, 0.03125, 0.5, 0.03125, 0.375, 0.6875, 0.5, 0.6875, 0.5, 0.7188, 0.375, 0.7188, 0.375, 0.0, 0.5, 0.0, 0.5, 0.03125, 0.375, 0.03125, 0.5625, 0.0, 0.625, 0.0, 0.625, 0.03125, 0.5625, 0.03125, 0.625, 0.625, 0.625, 0.5625, 0.625, 0.5625, 0.625, 0.625, 0.5625, 0.6875, 0.625, 0.6875, 0.625, 0.7188, 0.5625, 0.7188, 0.375, 0.625, 0.375, 0.6562, 0.375, 0.6562, 0.375, 0.625, 0.375, 0.0625, 0.375, 0.09375, 0.375, 0.09375, 0.375, 0.0625, 0.375, 0.625, 0.375, 0.6562, 0.375, 0.6562, 0.375, 0.625, 0.375, 0.625, 0.375, 0.6562, 0.375, 0.6562, 0.375, 0.625, 0.375, 0.0625, 0.375, 0.09375, 0.375, 0.09375, 0.375, 0.0625, 0.5, 0.0625, 0.5625, 0.0625, 0.5625, 0.09375, 0.5, 0.09375, 0.5, 0.625, 0.5625, 0.625, 0.5625, 0.6562, 0.5, 0.6562, 0.375, 0.0625, 0.5, 0.0625, 0.5, 0.09375, 0.375, 0.09375, 0.375, 0.625, 0.5, 0.625, 0.5, 0.6562, 0.375, 0.6562, 0.5625, 0.625, 0.625, 0.625, 0.625, 0.6562, 0.5625, 0.6562, 0.625, 0.7188, 0.625, 0.6875, 0.625, 0.6875, 0.625, 0.7188, 0.5625, 0.0625, 0.625, 0.0625, 0.625, 0.09375, 0.5625, 0.09375, 0.375, 0.5, 0.375, 0.5625, 0.375, 0.5625, 0.375, 0.5, 0.375, 0.5, 0.375, 0.5625, 0.375, 0.5625, 0.375, 0.5, 0.375, 0.125, 0.375, 0.1875, 0.375, 0.1875, 0.375, 0.125, 0.375, 0.5, 0.375, 0.5625, 0.375, 0.5625, 0.375, 0.5, 0.375, 0.125, 0.375, 0.1875, 0.375, 0.1875, 0.375, 0.125, 0.5, 0.125, 0.5625, 0.125, 0.5625, 0.1875, 0.5, 0.1875, 0.5, 0.5, 0.5625, 0.5, 0.5625, 0.5625, 0.5, 0.5625, 0.375, 0.125, 0.5, 0.125, 0.5, 0.1875, 0.375, 0.1875, 0.375, 0.5, 0.5, 0.5, 0.5, 0.5625, 0.375, 0.5625, 0.5625, 0.5, 0.625, 0.5, 0.625, 0.5625, 0.5625, 0.5625, 0.625, 0.0625, 0.625, 0.03125, 0.625, 0.03125, 0.625, 0.0625, 0.5625, 0.125, 0.625, 0.125, 0.625, 0.1875, 0.5625, 0.1875, 0.625, 0.25, 0.625, 0.1875, 0.625, 0.1875, 0.625, 0.25, 0.625, 0.1875, 0.625, 0.125, 0.625, 0.125, 0.625, 0.1875, 0.875, 0.75, 0.625, 0.75, 0.625, 0.75, 0.875, 0.75, 0.625, 0.6562, 0.625, 0.625, 0.625, 0.625, 0.625, 0.6562, 0.625, 0.5, 0.625, 0.25, 0.625, 0.25, 0.625, 0.5, 0.625, 0.5625, 0.625, 0.5, 0.625, 0.5625, 0.625, 0.125, 0.625, 0.09375, 0.625, 0.09375, 0.625, 0.125, 0.625, 0.6875, 0.625, 0.6562, 0.625, 0.6875, 0.125, 0.5625, 0.375, 0.5625, 0.375, 0.625, 0.125, 0.625, 0.125, 0.6562, 0.375, 0.6562, 0.375, 0.6875, 0.125, 0.6875, 0.125, 0.7188, 0.375, 0.7188, 0.375, 0.75, 0.125, 0.75, 0.125, 0.6875, 0.375, 0.6875, 0.375, 0.7188, 0.125, 0.7188, 0.125, 0.625, 0.375, 0.625, 0.375, 0.6562, 0.125, 0.6562, 0.125, 0.5, 0.375, 0.5, 0.375, 0.5625, 0.125, 0.5625, 0.375, 0.0625, 0.375, 0.09375, 0.375, 0.09375, 0.375, 0.0625, 0.375, 0.75, 0.375, 1.0, 0.375, 1.0, 0.375, 0.75, 0.375, 0.6875, 0.125, 0.6875, 0.125, 0.6875, 0.375, 0.6875, 0.375, 0.6875, 0.375, 0.7188, 0.375, 0.7188, 0.375, 0.6875, 0.125, 0.6875, 0.375, 0.6875, 0.375, 0.6875, 0.125, 0.6875, 0.375, 0.03125, 0.375, 0.0625, 0.375, 0.0625, 0.375, 0.03125, 0.375, 0.6562, 0.375, 0.6875, 0.375, 0.6875, 0.375, 0.6562, 0.375, 0.7188, 0.375, 0.75, 0.375, 0.75, 0.375, 0.7188, 0.375, 0.5625, 0.375, 0.625, 0.375, 0.625, 0.375, 0.5625, 0.375, 0.09375, 0.375, 0.125, 0.375, 0.125, 0.375, 0.09375, 0.375, 0.25, 0.375, 0.5, 0.375, 0.5, 0.375, 0.25, 0.375, 0.1875, 0.375, 0.25, 0.375, 0.25, 0.375, 0.1875, 0.5, 0.5, 0.5, 0.25, 0.5, 0.25, 0.5, 0.5, 0.5625, 0.25, 0.5625, 0.5, 0.5625, 0.5, 0.5625, 0.25, 0.5625, 0.5, 0.5, 0.5, 0.5, 0.5, 0.5625, 0.5, 0.5, 0.5, 0.5, 0.25, 0.5, 0.25, 0.5, 0.5, 0.5, 0.5, 0.5, 0.25, 0.5, 0.25, 0.5, 0.5, 0.5, 0.25, 0.5625, 0.25, 0.5625, 0.25, 0.5, 0.25, 0.5625, 0.25, 0.5625, 0.5, 0.5625, 0.5, 0.5625, 0.25, 0.5625, 0.5, 0.5, 0.5, 0.5, 0.5, 0.5625, 0.5, 0.5, 0.25, 0.5625, 0.25, 0.5625, 0.5, 0.5, 0.5, 0.5, 0.25, 0.5625, 0.25, 0.5625, 0.25, 0.5, 0.25, 0.5625, 0.25, 0.5625, 0.5, 0.5625, 0.5, 0.5625, 0.25, 0.5625, 0.5, 0.5, 0.5, 0.5, 0.5, 0.5625, 0.5, 0.0, 0.0, 0.0, 0.0, 0.0, 0.0, 0.0, 0.0, 0.0, 0.0, 0.0, 0.0, 0.0, 0.0, 0.0, 0.0, 0.0, 0.0, 0.0, 0.0, 0.0, 0.0, 0.0, 0.0, 0.0, 0.0, 0.0, 0.0, 0.0, 0.0, 0.0, 0.0, 0.0, 0.0, 0.0, 0.0, 0.0, 0.0, 0.0, 0.0, 0.0, 0.0, 0.0, 0.0, 0.0, 0.0, 0.0, 0.0, 0.0, 0.0, 0.0, 0.0, 0.0, 0.0, 0.0, 0.0, 0.0, 0.0, 0.0, 0.0, 0.0, 0.0, 0.0, 0.0, 0.0, 0.0, 0.0, 0.0, 0.0, 0.0, 0.0, 0.0, 0.0, 0.0, 0.0, 0.0, 0.0, 0.0, 0.0, 0.0, 0.0, 0.0, 0.0, 0.0, 0.0, 0.0, 0.0, 0.0, 0.0, 0.0, 0.0, 0.0, 0.0, 0.0, 0.0, 0.0, 0.0, 0.0, 0.0, 0.0, 0.0, 0.0, 0.0, 0.0, 0.0, 0.0, 0.0, 0.0, 0.0, 0.0, 0.0, 0.0, 0.0, 0.0, 0.0, 0.0, 0.0, 0.0, 0.0, 0.0, 0.0, 0.0, 0.0, 0.0, 0.0, 0.0, 0.0, 0.0, 0.0, 0.0, 0.0, 0.0, 0.0, 0.0, 0.0, 0.0, 0.0, 0.0, 0.0, 0.0, 0.0, 0.0, 0.0, 0.0, 0.0, 0.0, 0.0, 0.0, 0.0, 0.0, 0.0, 0.0, 0.0, 0.0, 0.0, 0.0, 0.0, 0.0, 0.0, 0.0, 0.0, 0.0, 0.0, 0.0, 0.0, 0.0, 0.0, 0.0, 0.0, 0.0, 0.0, 0.0, 0.0, 0.0, 0.0, 0.0, 0.0, 0.0, 0.0, 0.0, 0.0, 0.0, 0.0, 0.0, 0.0, 0.0, 0.0, 0.0, 0.0, 0.0, 0.0, 0.0, 0.0, 0.0, 0.0, 0.0, 0.0, 0.0, 0.0, 0.0, 0.0, 0.0, 0.0, 0.0, 0.0, 0.0, 0.0, 0.0, 0.0, 0.0, 0.0, 0.0, 0.0, 0.0, 0.0, 0.0, 0.0, 0.0, 0.0, 0.0, 0.0, 0.0, 0.0, 0.0, 0.0, 0.0, 0.0, 0.0, 0.0, 0.0, 0.0, 0.0, 0.0, 0.0, 0.0, 0.0, 0.0, 0.0, 0.0, 0.0, 0.0, 0.0, 0.0, 0.0, 0.0, 0.0, 0.0, 0.0, 0.0, 0.0, 0.0, 0.0, 0.0, 0.0, 0.0, 0.0, 0.0, 0.0, 0.0, 0.0, 0.0, 0.0, 0.0, 0.0, 0.0, 0.0, 0.0, 0.0, 0.0, 0.0, 0.0, 0.0, 0.0, 0.0, 0.0, 0.0, 0.0, 0.0, 0.0, 0.0, 0.0, 0.0, 0.0, 0.0, 0.0, 0.0, 0.0, 0.0, 0.0, 0.0, 0.0, 0.0, 0.0, 0.0, 0.0, 0.0, 0.0, 0.0, 0.0, 0.0, 0.0, 0.0, 0.0, 0.0, 0.0, 0.0, 0.0, 0.0, 0.0, 0.0, 0.0, 0.0, 0.0, 0.0, 0.0, 0.0, 0.0, 0.0, 0.0, 0.0, 0.0, 0.0, 0.0, 0.0, 0.0, 0.0, 0.0, 0.0, 0.0, 0.0, 0.0, 0.0, 0.0, 0.0, 0.0, 0.0, 0.0, 0.0, 0.0, 0.0, 0.0, 0.0, 0.0, 0.0, 0.0, 0.0, 0.0, 0.0, 0.0, 0.0, 0.0, 0.0, 0.0, 0.0, 0.0, 0.0, 0.0, 0.0, 0.0, 0.0, 0.0, 0.0, 0.0, 0.0, 0.0, 0.0, 0.0, 0.0, 0.0, 0.0, 0.0, 0.0, 0.0, 0.0, 0.0, 0.0, 0.0, 0.0, 0.0, 0.0, 0.0, 0.0, 0.0, 0.0, 0.0, 0.0, 0.0, 0.0, 0.0, 0.0, 0.0, 0.0, 0.0, 0.0, 0.0, 0.0, 0.0, 0.0, 0.0, 0.0, 0.0, 0.0, 0.0, 0.0, 0.0, 0.0, 0.0, 0.0, 0.0, 0.0, 0.0, 0.0, 0.0, 0.0, 0.0, 0.0, 0.0, 0.0, 0.0, 0.0, 0.0, 0.0, 0.0, 0.0, 0.0, 0.0, 0.0, 0.0, 0.0, 0.0, 0.0, 0.0, 0.0, 0.0, 0.0, 0.0, 0.0, 0.0, 0.0, 0.0, 0.0, 0.0, 0.0, 0.0, 0.0, 0.0, 0.0, 0.0, 0.0, 0.0, 0.0, 0.0, 0.0, 0.0, 0.0, 0.0, 0.0, 0.0, 0.0, 0.0, 0.0, 0.0, 0.0, 0.0, 0.0, 0.0, 0.0, 0.0, 0.0, 0.0, 0.0, 0.0, 0.0, 0.0, 0.0, 0.0, 0.0, 0.0, 0.0, 0.0, 0.0, 0.0, 0.0, 0.0, 0.0, 0.0, 0.0, 0.0, 0.0, 0.0, 0.0, 0.0, 0.0, 0.0, 0.0, 0.0, 0.0, 0.0, 0.0, 0.0, 0.0, 0.0, 0.0, 0.0, 0.0, 0.0, 0.0, 0.0, 0.0, 0.0, 0.0, 0.0, 0.0, 0.0, 0.0, 0.0, 0.0, 0.0, 0.0, 0.0, 0.0, 0.0, 0.0, 0.0, 0.0, 0.0, 0.0, 0.0, 0.0, 0.0, 0.0, 0.0, 0.0, 0.0, 0.0, 0.0, 0.0, 0.0, 0.0, 0.0, 0.0, 0.0, 0.0, 0.0, 0.0, 0.0, 0.0, 0.0, 0.0, 0.0, 0.0, 0.0, 0.0, 0.0, 0.0, 0.0, 0.0, 0.0, 0.0, 0.0, 0.0, 0.0, 0.0, 0.0, 0.0, 0.0, 0.0, 0.0, 0.0, 0.0, 0.0, 0.0, 0.0, 0.0, 0.0, 0.0, 0.0, 0.0, 0.0, 0.0, 0.0, 0.0, 0.0, 0.0, 0.0, 0.0, 0.0, 0.0, 0.0, 0.0, 0.0, 0.0, 0.0, 0.0, 0.0, 0.0, 0.0, 0.0, 0.0, 0.0, 0.0, 0.0, 0.0, 0.0, 0.0, 0.0, 0.0, 0.0, 0.0, 0.0, 0.0, 0.0, 0.0, 0.0, 0.0, 0.0, 0.0, 0.0, 0.0, 0.0, 0.0, 0.0, 0.0, 0.0, 0.0, 0.0, 0.0, 0.0, 0.0, 0.0, 0.0, 0.0, 0.0, 0.0, 0.0, 0.0, 0.0, 0.0, 0.0, 0.0, 0.0, 0.0, 0.0, 0.0, 0.0, 0.0, 0.0, 0.0, 0.0, 0.0, 0.0, 0.0, 0.0, 0.0, 0.0, 0.0, 0.0, 0.0, 0.0, 0.0, 0.0, 0.0, 0.0, 0.0, 0.0, 0.0, 0.0, 0.0, 0.0, 0.0, 0.0, 0.0, 0.0, 0.0, 0.0, 0.0, 0.0, 0.0, 0.0, 0.0, 0.0, 0.0, 0.0, 0.0, 0.0, 0.0, 0.0, 0.0, 0.0, 0.0, 0.0, 0.0, 0.0, 0.0, 0.0, 0.0, 0.0, 0.0, 0.0, 0.0, 0.0, 0.0, 0.0, 0.0, 0.0, 0.0, 0.0, 0.0, 0.0, 0.0, 0.0, 0.0, 0.0, 0.0, 0.0, 0.0, 0.0, 0.0, 0.0, 0.0, 0.0, 0.0, 0.0, 0.0, 0.0, 0.0, 0.0, 0.0, 0.0, 0.0, 0.0, 0.0, 0.0, 0.0, 0.0, 0.0, 0.0, 0.0, 0.0, 0.0, 0.0, 0.0, 0.0, 0.0, 0.0, 0.0, 0.0, 0.0, 0.0, 0.0, 0.0, 0.0, 0.0, 0.0, 0.0, 0.0, 0.0, 0.0, 0.0, 0.0, 0.0, 0.0, 0.0, 0.0, 0.0, 0.0, 0.0, 0.0, 0.0, 0.0, 0.0, 0.0, 0.0, 0.0, 0.0, 0.0, 0.0, 0.0, 0.0, 0.0, 0.0, 0.0, 0.0, 0.0, 0.0, 0.0, 0.0, 0.0, 0.0, 0.0, 0.0, 0.0, 0.0, 0.0, 0.0, 0.0, 0.0, 0.0, 0.0, 0.0, 0.0, 0.0, 0.0, 0.0, 0.0, 0.0, 0.0, 0.0, 0.0, 0.0, 0.0, 0.0, 0.0, 0.0, 0.0, 0.0, 0.0, 0.0, 0.0, 0.0, 0.0, 0.0, 0.0, 0.0, 0.0, 0.0, 0.0, 0.0, 0.0, 0.0, 0.0, 0.0, 0.0, 0.0, 0.0, 0.0, 0.0, 0.0, 0.0, 0.0, 0.0, 0.0, 0.0, 0.0, 0.0, 0.0, 0.0, 0.0, 0.0, 0.0, 0.0, 0.0, 0.0, 0.0, 0.0, 0.0, 0.0, 0.0, 0.0, 0.0, 0.0, 0.0, 0.0, 0.0, 0.0, 0.0, 0.0, 0.0, 0.0, 0.0, 0.0, 0.0, 0.0, 0.0, 0.0, 0.0, 0.0, 0.0, 0.0, 0.0, 0.0, 0.0, 0.0, 0.0, 0.0, 0.0, 0.0, 0.0, 0.0, 0.0, 0.0, 0.0, 0.0, 0.0, 0.0, 0.0, 0.0, 0.0, 0.0, 0.0, 0.0, 0.0, 0.0, 0.0, 0.0, 0.0, 0.0, 0.0, 0.0, 0.0, 0.0, 0.0, 0.0, 0.0, 0.0, 0.0, 0.0, 0.0, 0.0, 0.0, 0.0, 0.0, 0.0, 0.0, 0.0, 0.0, 0.0, 0.0, 0.0, 0.0, 0.0, 0.0, 0.0, 0.0, 0.0, 0.0, 0.0, 0.0, 0.0, 0.0, 0.0, 0.0, 0.0, 0.0, 0.0, 0.0, 0.0, 0.0, 0.0, 0.0, 0.0, 0.0, 0.0, 0.0, 0.0, 0.0, 0.0, 0.0, 0.0, 0.0, 0.0, 0.0, 0.0, 0.0, 0.0, 0.0, 0.0, 0.0, 0.0, 0.0, 0.0, 0.0, 0.0, 0.0, 0.0, 0.0, 0.0, 0.0, 0.0, 0.0, 0.0, 0.0, 0.0, 0.0, 0.0, 0.0, 0.0, 0.0, 0.0, 0.0, 0.0, 0.0, 0.0, 0.0, 0.0, 0.0, 0.0, 0.0, 0.0, 0.0, 0.0, 0.0, 0.0, 0.0, 0.0, 0.0, 0.0, 0.0, 0.0, 0.0, 0.0, 0.0, 0.0, 0.0, 0.0, 0.0, 0.0, 0.0, 0.0, 0.0, 0.0, 0.0, 0.0, 0.0, 0.0, 0.0, 0.0, 0.0, 0.0, 0.0, 0.0, 0.0, 0.0, 0.0, 0.0, 0.0, 0.0, 0.0, 0.0, 0.0, 0.0, 0.0, 0.0, 0.0, 0.0, 0.0, 0.0, 0.0, 0.0, 0.0, 0.0, 0.0, 0.0, 0.0, 0.0, 0.0, 0.0, 0.0, 0.0, 0.0, 0.0, 0.0, 0.0, 0.0, 0.0, 0.0, 0.0, 0.0, 0.0, 0.0, 0.0, 0.0, 0.0, 0.0, 0.0, 0.0, 0.0, 0.0, 0.0, 0.0, 0.0, 0.0, 0.0, 0.0, 0.0, 0.0, 0.0, 0.0, 0.0, 0.0, 0.0, 0.0, 0.0, 0.0, 0.0, 0.0, 0.0, 0.0, 0.0, 0.0, 0.0, 0.0, 0.0, 0.0, 0.0, 0.0, 0.0, 0.0, 0.0, 0.0, 0.0, 0.0, 0.0, 0.0, 0.0, 0.0, 0.0, 0.0, 0.0, 0.0, 0.0, 0.0, 0.0, 0.0, 0.0, 0.0, 0.0, 0.0, 0.0, 0.0, 0.0, 0.0, 0.0, 0.0, 0.0, 0.0, 0.0, 0.0, 0.0, 0.0, 0.0, 0.0, 0.0, 0.0, 0.0, 0.0, 0.0, 0.0, 0.0, 0.0, 0.0, 0.0, 0.0, 0.0, 0.0, 0.0, 0.0, 0.0, 0.0, 0.0, 0.0, 0.0, 0.0, 0.0, 0.0, 0.0, 0.0, 0.0, 0.0, 0.0, 0.0, 0.0, 0.0, 0.0, 0.0, 0.0, 0.0, 0.0, 0.0, 0.0, 0.0, 0.0, 0.0, 0.0, 0.0, 0.0, 0.0, 0.0, 0.0, 0.0, 0.0, 0.0, 0.0, 0.0, 0.0, 0.0, 0.0, 0.0, 0.0, 0.0, 0.0, 0.0, 0.0, 0.0, 0.0, 0.0, 0.0, 0.0, 0.0, 0.0, 0.0, 0.0, 0.0, 0.0, 0.0, 0.0, 0.0, 0.0, 0.0, 0.0, 0.0, 0.0, 0.0, 0.0, 0.0, 0.0, 0.0, 0.0, 0.0, 0.0, 0.0, 0.0, 0.0, 0.0, 0.0, 0.0, 0.0, 0.0, 0.0, 0.0, 0.0, 0.0, 0.0, 0.0, 0.0, 0.0, 0.0, 0.0, 0.0, 0.0, 0.0, 0.0, 0.0, 0.0, 0.0, 0.0, 0.0, 0.0, 0.0, 0.0, 0.0, 0.0, 0.0, 0.0, 0.0, 0.0, 0.0, 0.0, 0.0, 0.0, 0.0, 0.0, 0.0, 0.0, 0.0, 0.0, 0.0, 0.0, 0.0, 0.0, 0.0, 0.0, 0.0, 0.0, 0.0, 0.0, 0.0, 0.0, 0.0, 0.0, 0.0, 0.0, 0.0, 0.0, 0.0, 0.0, 0.0, 0.0, 0.0, 0.0, 0.0, 0.0, 0.0, 0.0, 0.0, 0.0, 0.0, 0.0, 0.0, 0.0, 0.0, 0.0, 0.0, 0.0, 0.0, 0.0, 0.0, 0.0, 0.0, 0.0, 0.0, 0.0, 0.0, 0.0, 0.0, 0.0, 0.0, 0.0, 0.0, 0.0, 0.0, 0.0, 0.0, 0.0, 0.0, 0.0, 0.0, 0.0, 0.0, 0.0, 0.0, 0.0, 0.0, 0.0, 0.0, 0.0, 0.0, 0.0, 0.0, 0.0, 0.0, 0.0, 0.0, 0.0, 0.0, 0.0, 0.0, 0.0, 0.0, 0.0, 0.0, 0.0, 0.0, 0.0, 0.0, 0.0, 0.0, 0.0, 0.0, 0.0, 0.0, 0.0, 0.0, 0.0, 0.0, 0.0, 0.0, 0.0, 0.0, 0.0, 0.0, 0.0, 0.0, 0.0, 0.0, 0.0, 0.0, 0.0, 0.0, 0.0, 0.0, 0.0, 0.0, 0.0, 0.0, 0.0, 0.0, 0.0, 0.0, 0.0, 0.0, 0.0, 0.0, 0.0, 0.0, 0.0, 0.0, 0.0, 0.0, 0.0, 0.0, 0.0, 0.0, 0.0, 0.0, 0.0, 0.0, 0.0, 0.0, 0.0, 0.0, 0.0, 0.0, 0.0, 0.0, 0.0, 0.0, 0.0, 0.0, 0.0, 0.0, 0.0, 0.0, 0.0, 0.0, 0.0, 0.0, 0.0, 0.0, 0.0, 0.0, 0.0, 0.0, 0.0, 0.0, 0.0, 0.0, 0.0, 0.0, 0.0, 0.0, 0.0, 0.0, 0.0, 0.0, 0.0, 0.0, 0.0, 0.0, 0.0, 0.0, 0.0, 0.0, 0.0, 0.0, 0.0, 0.0, 0.0, 0.0, 0.0, 0.0, 0.0, 0.0, 0.0, 0.0, 0.0, 0.0, 0.0, 0.0, 0.0, 0.0, 0.0, 0.0, 0.0, 0.0, 0.0, 0.0, 0.0, 0.0, 0.0, 0.0, 0.0, 0.0, 0.0, 0.0, 0.0, 0.0, 0.0, 0.0, 0.0, 0.0, 0.0, 0.0, 0.0, 0.0, 0.0, 0.0, 0.0, 0.0, 0.0, 0.0, 0.0, 0.0, 0.0, 0.0, 0.0, 0.0, 0.0, 0.0, 0.0, 0.0, 0.0, 0.0, 0.0, 0.0, 0.0, 0.0, 0.0, 0.0, 0.0, 0.0, 0.0, 0.0, 0.0, 0.0, 0.0, 0.0, 0.0, 0.0, 0.0, 0.0, 0.0, 0.0, 0.0, 0.0, 0.0, 0.0, 0.0, 0.0, 0.0, 0.0, 0.0, 0.0, 0.0, 0.0, 0.0, 0.0, 0.0, 0.0, 0.0, 0.0, 0.0, 0.0, 0.0, 0.0, 0.0, 0.0, 0.0, 0.0, 0.0, 0.0, 0.0, 0.0, 0.0, 0.0, 0.0, 0.0, 0.0, 0.0, 0.0, 0.0, 0.0, 0.0, 0.0, 0.0, 0.0, 0.0, 0.0, 0.0, 0.0, 0.0, 0.0, 0.0, 0.0, 0.0, 0.0, 0.0, 0.0, 0.0, 0.0, 0.0, 0.0, 0.0, 0.0, 0.0, 0.0, 0.0, 0.0, 0.0, 0.0, 0.0, 0.0, 0.0, 0.0, 0.0, 0.0, 0.0, 0.0, 0.0, 0.0, 0.0, 0.0, 0.0, 0.0, 0.0, 0.0, 0.0, 0.0, 0.0, 0.0, 0.0, 0.0, 0.0, 0.0, 0.0, 0.0, 0.0, 0.0, 0.0, 0.0, 0.0, 0.0, 0.0, 0.0, 0.0, 0.0, 0.0, 0.0, 0.0, 0.0, 0.0, 0.0, 0.0, 0.0, 0.0, 0.0, 0.0, 0.0, 0.0, 0.0, 0.0, 0.0, 0.0, 0.0, 0.0, 0.0, 0.0, 0.0, 0.0, 0.0, 0.0, 0.0, 0.0, 0.0, 0.0, 0.0, 0.0, 0.0, 0.0, 0.0, 0.0, 0.0, 0.0, 0.0, 0.0, 0.0, 0.0, 0.0, 0.0, 0.0, 0.0, 0.0, 0.0, 0.0, 0.0, 0.0, 0.0, 0.0, 0.0, 0.0, 0.0, 0.0, 0.0, 0.0, 0.0, 0.0, 0.0, 0.0, 0.0, 0.0, 0.0, 0.0, 0.0, 0.0, 0.0, 0.0, 0.0, 0.0, 0.0, 0.0, 0.0, 0.0, 0.0, 0.0, 0.0, 0.0, 0.0, 0.0, 0.0, 0.0, 0.0, 0.0, 0.0, 0.0, 0.0, 0.0, 0.0, 0.0, 0.0, 0.0, 0.0, 0.0, 0.0, 0.0, 0.0, 0.0, 0.0, 0.0, 0.0, 0.0, 0.0, 0.0, 0.0, 0.0, 0.0, 0.0, 0.0, 0.0, 0.0, 0.0, 0.0, 0.0, 0.0, 0.0, 0.0, 0.0, 0.0, 0.0, 0.0, 0.0, 0.0, 0.0, 0.0, 0.0, 0.0, 0.0, 0.0, 0.0, 0.0, 0.0, 0.0, 0.0, 0.0, 0.0, 0.0, 0.0, 0.0, 0.0, 0.0, 0.0, 0.0, 0.0, 0.0, 0.0, 0.0, 0.0, 0.0, 0.0, 0.0, 0.0, 0.0, 0.0, 0.0, 0.0, 0.0, 0.0, 0.0, 0.0, 0.0, 0.0, 0.0, 0.0, 0.0, 0.0, 0.0, 0.0, 0.0, 0.0, 0.0, 0.0, 0.0, 0.0, 0.0, 0.0, 0.0, 0.0, 0.0, 0.0, 0.0, 0.0, 0.0, 0.0, 0.0, 0.0, 0.0, 0.0, 0.0, 0.0, 0.0, 0.0, 0.0, 0.0, 0.0, 0.0, 0.0, 0.0, 0.0, 0.0, 0.0, 0.0, 0.0, 0.0, 0.0, 0.0, 0.0, 0.0, 0.0, 0.0, 0.0, 0.0, 0.0, 0.0, 0.0, 0.0, 0.0, 0.0, 0.0, 0.0, 0.0, 0.0, 0.0, 0.0, 0.0, 0.0, 0.0, 0.0, 0.0, 0.0, 0.0, 0.0, 0.0, 0.0, 0.0, 0.0, 0.0, 0.0, 0.0, 0.0, 0.0, 0.0, 0.0, 0.0, 0.0, 0.0, 0.0, 0.0, 0.0, 0.0, 0.0, 0.0, 0.0, 0.0, 0.0, 0.0, 0.0, 0.0, 0.0, 0.0, 0.0, 0.0, 0.0, 0.0, 0.0, 0.0, 0.0, 0.0, 0.0, 0.0, 0.0, 0.0, 0.0, 0.0, 0.0, 0.0, 0.0, 0.0, 0.0, 0.0, 0.0, 0.0, 0.0, 0.0, 0.0, 0.0, 0.0, 0.0, 0.0, 0.0, 0.0, 0.0, 0.0, 0.0, 0.0, 0.0, 0.0, 0.0, 0.0, 0.0, 0.0, 0.0, 0.0, 0.0, 0.0, 0.0, 0.0, 0.0, 0.0, 0.0, 0.0, 0.0, 0.0, 0.0, 0.0, 0.0, 0.0, 0.0, 0.0, 0.0, 0.0, 0.0, 0.0, 0.0, 0.0, 0.0, 0.0, 0.0, 0.0, 0.0, 0.0, 0.0, 0.0, 0.0, 0.0, 0.0, 0.0, 0.0, 0.0, 0.0, 0.0, 0.0, 0.0, 0.0, 0.0, 0.0, 0.0, 0.0, 0.0, 0.0, 0.0, 0.0, 0.0, 0.0, 0.0, 0.0, 0.0, 0.0, 0.0, 0.0, 0.0, 0.0, 0.0, 0.0, 0.0, 0.0, 0.0, 0.0, 0.0, 0.0, 0.0, 0.0, 0.0, 0.0, 0.0, 0.0, 0.0, 0.0, 0.0, 0.0, 0.0, 0.0, 0.0, 0.0, 0.0, 0.0, 0.0, 0.0, 0.0, 0.0, 0.0, 0.0, 0.0, 0.0, 0.0, 0.0, 0.0, 0.0, 0.0, 0.0, 0.0, 0.0, 0.0, 0.0, 0.0, 0.0, 0.0, 0.0, 0.0, 0.0, 0.0, 0.0, 0.0, 0.0, 0.0, 0.0, 0.0, 0.0, 0.0, 0.0, 0.0, 0.0, 0.0, 0.0, 0.0, 0.0, 0.0, 0.0, 0.0, 0.0, 0.0, 0.0, 0.0, 0.0, 0.0, 0.0, 0.0, 0.0, 0.0, 0.0, 0.0, 0.0, 0.0, 0.0, 0.0, 0.0, 0.0, 0.0, 0.0, 0.0, 0.0, 0.0, 0.0, 0.0, 0.0, 0.0, 0.0, 0.0, 0.0, 0.0, 0.0, 0.0, 0.0, 0.0, 0.0, 0.0, 0.0, 0.0, 0.0, 0.0, 0.0, 0.0, 0.0, 0.0, 0.0, 0.0, 0.0, 0.0, 0.0, 0.0, 0.0, 0.0, 0.0, 0.0, 0.0, 0.0, 0.0, 0.0, 0.0, 0.0, 0.0, 0.0, 0.0, 0.0, 0.0, 0.0, 0.0, 0.0, 0.0, 0.0, 0.0, 0.0, 0.0, 0.0, 0.0, 0.0, 0.0, 0.0, 0.0, 0.0, 0.0, 0.0, 0.0, 0.0, 0.0, 0.0, 0.0, 0.0, 0.0, 0.0, 0.0, 0.0, 0.0, 0.0, 0.0, 0.0, 0.0, 0.0, 0.0, 0.0, 0.0, 0.0, 0.0, 0.0, 0.0, 0.0, 0.0, 0.0, 0.0, 0.0, 0.0, 0.0, 0.0, 0.0, 0.0, 0.0, 0.0, 0.0, 0.0, 0.0, 0.0, 0.0, 0.0, 0.0, 0.0, 0.0, 0.0, 0.0, 0.0, 0.0, 0.0, 0.0, 0.0, 0.0, 0.0, 0.0, 0.0, 0.0, 0.0, 0.0, 0.0, 0.0, 0.0, 0.0, 0.0, 0.0, 0.0, 0.0, 0.0, 0.0, 0.0, 0.0, 0.0, 0.0])
me_cube.materials.append(mat_material)
me_cube.use_remesh_preserve_volume = False
me_cube.use_remesh_preserve_attributes = False
me_cube.use_mirror_vertex_groups = False
me_cube.update()

# ---- objects
ob_humanoid = bpy.data.objects.new('Humanoid', me_cube)

# ---- transforms, parenting, visibility, modifiers, constraints
ob_humanoid.location = (0.0, 0.0, 0.0)
ob_humanoid.lock_rotations_4d = False
ob_humanoid.empty_display_type = 'ARROWS'
ob_humanoid.lineart.crease_threshold = 0.0
_m = ob_humanoid.modifiers.new('Mirror', 'MIRROR')
_m = ob_humanoid.modifiers.new('Auto Smooth', 'NODES')
_m.node_group = ng_auto_smooth
_gi = [s.identifier for s in ng_auto_smooth.interface.items_tree if s.item_type == 'SOCKET' and s.in_out == 'INPUT']
_m[_gi[1]] = 3.142  # Angle

# ---- collection membership
col_collection_1.objects.link(ob_humanoid)

# ---- scene / render settings (as saved in the file)
scene.frame_start = 1; scene.frame_end = 250; scene.frame_set(36)
scene.render.engine = 'BLENDER_EEVEE_NEXT'
scene.render.resolution_percentage = 50
scene.render.dither_intensity = 0.0
scene.cycles.use_denoising = False
scene.cycles.samples = 128
scene.cycles.sampling_pattern = 'TABULATED_SOBOL'
scene.cycles.use_adaptive_sampling = False
scene.cycles.use_light_tree = False
scene.cycles.blur_glossy = 0.0
scene.cycles.sample_clamp_indirect = 0.0
scene.view_settings.view_transform = 'Standard'
bpy.context.view_layer.update()

# ---- added for rendering (the .blend has no active camera and no usable light): camera, sun
cam_auto = bpy.data.cameras.new('AutoCamera')
cam_auto.lens = 50.0
cam_auto.sensor_width = 36.0
cam_auto.clip_end = 1000.0
ob_auto_camera = bpy.data.objects.new('AutoCamera', cam_auto)
scene.collection.objects.link(ob_auto_camera)
ob_auto_camera.location = (13.1463, -15.3383, 9.42282)
ob_auto_camera.rotation_euler = (1.09748, -7.21219e-08, 0.694738)
scene.camera = ob_auto_camera
light_auto_sun = bpy.data.lights.new('AutoSun', 'SUN')
light_auto_sun.energy = 3.0
light_auto_sun.angle = 0.0523599
ob_auto_sun = bpy.data.objects.new('AutoSun', light_auto_sun)
scene.collection.objects.link(ob_auto_sun)
ob_auto_sun.rotation_euler = (0.872665, 0.174533, 0.523599)
bpy.context.view_layer.update()
